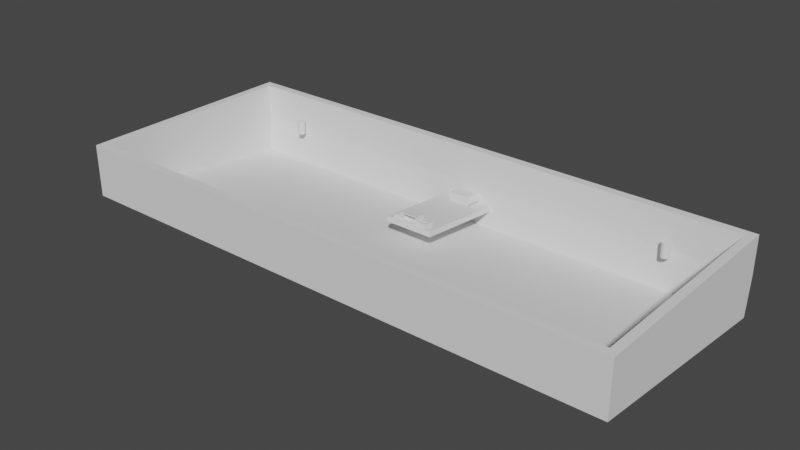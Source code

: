 # Source: keyboard_case3.blend  (saved by Blender 2.91.10; exported with 4.5.12 LTS)
import bpy
from mathutils import Matrix  # noqa: F401  (used for matrix-valued properties, if any)

bpy.ops.wm.read_factory_settings(use_empty=True)
scene = bpy.context.scene
scene.name = 'Scene'

# ---- collections
col_collection_4_001 = bpy.data.collections.new('Collection 4.001'); scene.collection.children.link(col_collection_4_001)

# ---- materials (node trees are filled in below, after node groups)
mat_material_004 = bpy.data.materials.new('Material.004')
mat_material_004.use_transparent_shadow = False
mat_material_004.diffuse_color = (1.0, 0.0, 0.0007542, 1.0)

# ---- material node trees
mat_material_004.use_nodes = True; mat_material_004.node_tree.nodes.clear()
_N = mat_material_004.node_tree.nodes; _L = mat_material_004.node_tree.links
n0 = _N.new('ShaderNodeBsdfPrincipled'); n0.name = 'Principled BSDF'; n0.location = (10, 300)
n0.distribution = 'GGX'
n0.subsurface_method = 'BURLEY'
n0.inputs[3].default_value = 1.45
n0.inputs[27].default_value = (0.0, 0.0, 0.0, 1.0)
n0.inputs[28].default_value = 1.0
n1 = _N.new('ShaderNodeOutputMaterial'); n1.name = 'Material Output'; n1.location = (300, 300)
_L.new(n0.outputs[0], n1.inputs[0])
n1.is_active_output = True

# ---- world
world_world = bpy.data.worlds.new('World'); scene.world = world_world
world_world.use_nodes = True; world_world.node_tree.nodes.clear()
_N = world_world.node_tree.nodes; _L = world_world.node_tree.links
n0 = _N.new('ShaderNodeOutputWorld'); n0.name = 'World Output'; n0.location = (300, 300)
n1 = _N.new('ShaderNodeBackground'); n1.name = 'Background'; n1.location = (10, 300)
n1.inputs[0].default_value = (0.05088, 0.05088, 0.05088, 1.0)
_L.new(n1.outputs[0], n0.inputs[0])
n0.is_active_output = True
world_world.color = (0.05088, 0.05088, 0.05088)
world_world.use_sun_shadow = False
world_world.sun_shadow_jitter_overblur = 0.0

# ---- meshes
me_cube_040 = bpy.data.meshes.new('Cube.040')
me_cube_040.from_pydata([(-97.63, -79.2, 9.94), (97.63, -79.2, 9.94), (-97.63, -4.435, 1.463), (-97.63, -3.0, 15.12), (97.63, -3.0, 15.12), (97.63, -4.435, 1.463), (-100.6, -82.2, 27.64), (-100.6, 0.0, 27.64), (100.6, -82.2, 27.64), (100.6, 0.0, 27.64), (-100.6, -82.2, 8.64), (100.6, -82.2, 8.64), (97.63, -79.2, 27.64), (-97.63, -79.2, 27.64), (-97.63, -3.0, 27.64), (97.63, -3.0, 27.64), (-100.6, -1.437, 0.151), (-100.6, 0.0, 13.82), (100.6, 0.0, 13.82), (100.6, -1.437, 0.151)], [], [(11, 8, 6, 10), (1, 0, 13, 12), (3, 2, 5, 4), (2, 0, 1, 5), (13, 0, 2, 3, 14), (14, 3, 4, 15), (4, 5, 1, 12, 15), (13, 6, 8, 9, 7, 14, 15, 12), (7, 6, 13, 14), (16, 17, 18, 19), (11, 10, 16, 19), (10, 6, 7, 17, 16), (17, 7, 9, 18), (18, 9, 8, 11, 19)])
_uv = me_cube_040.uv_layers.new(name='UVMap')
_uv.uv.foreach_set('vector', [0.6007, 0.75, 0.625, 0.75, 0.625, 1.0, 0.6007, 1.0, 0.6007, 0.75, 0.6007, 1.0, 0.6233, 1.0, 0.6233, 0.75, 0.1746, 0.5, 0.1746, 0.4542, 0.8254, 0.4542, 0.8254, 0.5, 0.1646, 0.7703, 0.1646, 0.5, 0.8354, 0.5, 0.8354, 0.7703, 0.6233, 0.0, 0.6007, 0.0, 0.5898, 0.2453, 0.6073, 0.25, 0.6233, 0.25, 0.6233, 0.25, 0.6073, 0.25, 0.6073, 0.5, 0.6233, 0.5, 0.6073, 0.5, 0.5898, 0.5047, 0.6007, 0.75, 0.6233, 0.75, 0.6233, 0.5, 0.8713, 0.7409, 0.875, 0.75, 0.625, 0.75, 0.625, 0.5, 0.875, 0.5, 0.8713, 0.5091, 0.6287, 0.5091, 0.6287, 0.7409, 0.875, 0.5, 0.875, 0.75, 0.8713, 0.7409, 0.8713, 0.5091, 0.1646, 0.4542, 0.1646, 0.5, 0.8354, 0.5, 0.8354, 0.4542, 0.8354, 0.5, 0.1646, 0.5, 0.1646, 0.7707, 0.8354, 0.7707, 0.6007, 0.0, 0.625, 0.0, 0.625, 0.25, 0.6073, 0.25, 0.5898, 0.2456, 0.6073, 0.25, 0.625, 0.25, 0.625, 0.5, 0.6073, 0.5, 0.6073, 0.5, 0.625, 0.5, 0.625, 0.75, 0.6007, 0.75, 0.5898, 0.5044])
me_cube_040.use_remesh_fix_poles = True
me_cube_040.use_remesh_preserve_attributes = False
me_cube_040.use_mirror_vertex_groups = False
me_cube_040.update()
me_cube_041 = bpy.data.meshes.new('Cube.041')
me_cube_041.from_pydata([(4.55, -1.7, 1.0), (4.55, -1.7, 1.1), (4.55, -3.815e-06, 1.0), (4.55, -3.815e-06, 1.1), (5.55, -1.7, 1.0), (5.55, -1.7, 1.1), (5.55, -3.815e-06, 1.0), (5.55, -3.815e-06, 1.1), (-4.45, -6.3, 2.3), (-3.15, -6.3, 1.0), (-4.386, -6.3, 1.898), (-4.202, -6.3, 1.536), (-3.914, -6.3, 1.248), (-3.552, -6.3, 1.064), (-3.15, -6.3, 4.2), (-4.45, -6.3, 2.9), (-3.552, -6.3, 4.136), (-3.914, -6.3, 3.952), (-4.202, -6.3, 3.664), (-4.386, -6.3, 3.302), (-3.15, 1.0, 1.0), (-4.45, 1.0, 2.3), (-3.552, 1.0, 1.064), (-3.914, 1.0, 1.248), (-4.202, 1.0, 1.536), (-4.386, 1.0, 1.898), (-4.45, 1.0, 2.9), (-3.15, 1.0, 4.2), (-4.386, 1.0, 3.302), (-4.202, 1.0, 3.664), (-3.914, 1.0, 3.952), (-3.552, 1.0, 4.136), (3.15, -6.3, 1.0), (4.45, -6.3, 2.3), (3.552, -6.3, 1.064), (3.914, -6.3, 1.248), (4.202, -6.3, 1.536), (4.386, -6.3, 1.898), (4.45, -6.3, 2.9), (3.15, -6.3, 4.2), (4.386, -6.3, 3.302), (4.202, -6.3, 3.664), (3.914, -6.3, 3.952), (3.552, -6.3, 4.136), (4.45, 1.0, 2.3), (3.15, 1.0, 1.0), (4.386, 1.0, 1.898), (4.202, 1.0, 1.536), (3.914, 1.0, 1.248), (3.552, 1.0, 1.064), (3.15, 1.0, 4.2), (4.45, 1.0, 2.9), (3.552, 1.0, 4.136), (3.914, 1.0, 3.952), (4.202, 1.0, 3.664), (4.386, 1.0, 3.302), (-4.251, -5.591, 2.316), (-3.134, -5.591, 1.199), (-4.196, -5.591, 1.96), (-4.04, -5.591, 1.653), (-3.797, -5.591, 1.41), (-3.49, -5.591, 1.254), (-3.134, -5.591, 4.001), (-4.251, -5.591, 2.884), (-3.49, -5.591, 3.946), (-3.797, -5.591, 3.79), (-4.04, -5.591, 3.547), (-4.196, -5.591, 3.24), (-3.134, 1.0, 1.199), (-4.251, 1.0, 2.316), (-3.49, 1.0, 1.254), (-3.797, 1.0, 1.41), (-4.04, 1.0, 1.653), (-4.196, 1.0, 1.96), (-4.251, 1.0, 2.884), (-3.134, 1.0, 4.001), (-4.196, 1.0, 3.24), (-4.04, 1.0, 3.547), (-3.797, 1.0, 3.79), (-3.49, 1.0, 3.946), (3.134, -5.591, 1.199), (4.251, -5.591, 2.316), (3.49, -5.591, 1.254), (3.797, -5.591, 1.41), (4.04, -5.591, 1.653), (4.196, -5.591, 1.96), (4.251, -5.591, 2.884), (3.134, -5.591, 4.001), (4.196, -5.591, 3.24), (4.04, -5.591, 3.547), (3.797, -5.591, 3.79), (3.49, -5.591, 3.946), (4.251, 1.0, 2.316), (3.134, 1.0, 1.199), (4.196, 1.0, 1.96), (4.04, 1.0, 1.653), (3.797, 1.0, 1.41), (3.49, 1.0, 1.254), (3.134, 1.0, 4.001), (4.251, 1.0, 2.884), (3.49, 1.0, 3.946), (3.797, 1.0, 3.79), (4.04, 1.0, 3.547), (4.196, 1.0, 3.24), (-4.251, -5.591, 2.316), (-3.134, -5.591, 1.199), (-4.196, -5.591, 1.96), (-4.04, -5.591, 1.653), (-3.797, -5.591, 1.41), (-3.49, -5.591, 1.254), (-3.134, -5.591, 4.001), (-4.251, -5.591, 2.884), (-3.49, -5.591, 3.946), (-3.797, -5.591, 3.79), (-4.04, -5.591, 3.547), (-4.196, -5.591, 3.24), (3.134, -5.591, 1.199), (4.251, -5.591, 2.316), (3.49, -5.591, 1.254), (3.797, -5.591, 1.41), (4.04, -5.591, 1.653), (4.196, -5.591, 1.96), (4.251, -5.591, 2.884), (3.134, -5.591, 4.001), (4.196, -5.591, 3.24), (4.04, -5.591, 3.547), (3.797, -5.591, 3.79), (3.49, -5.591, 3.946), (2.554, -5.591, 3.058), (-2.554, -5.591, 3.058), (3.463, -5.591, 2.507), (3.463, -5.591, 2.693), (-3.463, -5.591, 2.507), (-3.463, -5.591, 2.693), (2.554, -5.591, 2.142), (-2.554, -5.591, 2.142), (3.419, -5.591, 2.809), (3.291, -5.591, 2.91), (3.093, -5.591, 2.989), (2.843, -5.591, 3.04), (3.419, -5.591, 2.391), (3.291, -5.591, 2.29), (3.093, -5.591, 2.211), (2.843, -5.591, 2.16), (-3.419, -5.591, 2.809), (-3.291, -5.591, 2.91), (-3.093, -5.591, 2.989), (-2.843, -5.591, 3.04), (-3.419, -5.591, 2.391), (-3.291, -5.591, 2.29), (-3.093, -5.591, 2.211), (-2.843, -5.591, 2.16), (2.554, 0.5248, 3.058), (-2.554, 0.5248, 3.058), (3.463, 0.5248, 2.507), (3.463, 0.5248, 2.693), (-3.463, 0.5248, 2.507), (-3.463, 0.5248, 2.693), (2.554, 0.5248, 2.142), (-2.554, 0.5248, 2.142), (3.419, 0.5248, 2.809), (3.291, 0.5248, 2.91), (3.093, 0.5248, 2.989), (2.843, 0.5248, 3.04), (3.419, 0.5248, 2.391), (3.291, 0.5248, 2.29), (3.093, 0.5248, 2.211), (2.843, 0.5248, 2.16), (-3.419, 0.5248, 2.809), (-3.291, 0.5248, 2.91), (-3.093, 0.5248, 2.989), (-2.843, 0.5248, 3.04), (-3.419, 0.5248, 2.391), (-3.291, 0.5248, 2.29), (-3.093, 0.5248, 2.211), (-2.843, 0.5248, 2.16), (8.9, -33.4, -1.0), (-8.9, -33.4, -1.0), (8.9, -33.4, 1.0), (8.9, -1.907e-06, -1.0), (-8.9, -1.907e-06, -1.0), (8.9, -1.907e-06, 1.0), (-8.9, -1.907e-06, 1.0), (-8.9, -33.4, 1.0), (-2.95, -33.4, 1.0), (-2.95, -29.2, 1.0), (-2.95, -33.4, 4.0), (2.95, -33.4, 1.0), (-2.65, -33.4, 1.3), (-2.65, -33.4, 3.7), (2.65, -33.4, 1.3), (-2.65, -31.7, 1.3), (-2.65, -31.7, 3.7), (2.65, -31.7, 1.3), (2.65, -31.7, 3.7), (2.65, -33.4, 3.7), (2.95, -33.4, 4.0), (2.95, -29.2, 4.0), (-2.95, -29.2, 4.0), (2.95, -29.2, 1.0), (4.75, -30.2, 2.75), (4.916, -30.22, 2.75), (4.584, -30.22, 2.75), (4.75, -30.2, 2.5), (4.916, -30.22, 2.5), (4.584, -30.22, 2.5), (4.425, -30.26, 2.5), (4.425, -30.26, 2.75), (4.278, -30.34, 2.5), (4.278, -30.34, 2.75), (4.149, -30.45, 2.5), (4.149, -30.45, 2.75), (4.043, -30.58, 2.5), (3.05, -29.2, 2.5), (3.05, -32.9, 2.5), (3.05, -29.2, 1.0), (6.45, -29.2, 2.5), (6.45, -29.2, 1.0), (6.45, -32.9, 2.5), (5.351, -30.45, 2.5), (5.351, -30.45, 2.75), (5.222, -30.34, 2.5), (5.457, -30.58, 2.5), (5.457, -30.58, 2.75), (5.535, -30.72, 2.5), (5.535, -30.72, 2.75), (5.584, -30.88, 2.5), (5.584, -30.88, 2.75), (5.6, -31.05, 2.5), (5.6, -31.05, 2.75), (5.584, -31.22, 2.5), (5.584, -31.22, 2.75), (5.535, -31.38, 2.5), (5.535, -31.38, 2.75), (5.457, -31.52, 2.5), (5.457, -31.52, 2.75), (5.351, -31.65, 2.5), (5.351, -31.65, 2.75), (5.222, -31.76, 2.5), (5.222, -31.76, 2.75), (5.075, -31.84, 2.5), (5.075, -31.84, 2.75), (4.916, -31.88, 2.5), (4.916, -31.88, 2.75), (4.75, -31.9, 2.5), (4.75, -31.9, 2.75), (4.584, -31.88, 2.5), (4.584, -31.88, 2.75), (4.425, -31.84, 2.5), (4.425, -31.84, 2.75), (4.278, -31.76, 2.5), (4.278, -31.76, 2.75), (4.149, -31.65, 2.5), (4.149, -31.65, 2.75), (4.043, -31.52, 2.5), (4.043, -31.52, 2.75), (3.965, -31.38, 2.5), (3.965, -31.38, 2.75), (3.916, -31.22, 2.5), (3.916, -31.22, 2.75), (3.9, -31.05, 2.5), (3.9, -31.05, 2.75), (3.916, -30.88, 2.5), (3.916, -30.88, 2.75), (3.965, -30.72, 2.5), (3.965, -30.72, 2.75), (4.043, -30.58, 2.75), (5.222, -30.34, 2.75), (5.075, -30.26, 2.5), (5.075, -30.26, 2.75), (6.45, -32.9, 1.0), (3.05, -32.9, 1.0), (-4.75, -30.2, 2.75), (-4.916, -30.22, 2.75), (-4.584, -30.22, 2.75), (-4.75, -30.2, 2.5), (-4.916, -30.22, 2.5), (-4.584, -30.22, 2.5), (-4.425, -30.26, 2.5), (-4.425, -30.26, 2.75), (-4.278, -30.34, 2.5), (-4.278, -30.34, 2.75), (-4.149, -30.45, 2.5), (-4.149, -30.45, 2.75), (-4.043, -30.58, 2.5), (-3.05, -29.2, 2.5), (-3.05, -32.9, 2.5), (-3.05, -29.2, 1.0), (-6.45, -29.2, 2.5), (-6.45, -29.2, 1.0), (-6.45, -32.9, 2.5), (-5.351, -30.45, 2.5), (-5.351, -30.45, 2.75), (-5.222, -30.34, 2.5), (-5.457, -30.58, 2.5), (-5.457, -30.58, 2.75), (-5.535, -30.72, 2.5), (-5.535, -30.72, 2.75), (-5.584, -30.88, 2.5), (-5.584, -30.88, 2.75), (-5.6, -31.05, 2.5), (-5.6, -31.05, 2.75), (-5.584, -31.22, 2.5), (-5.584, -31.22, 2.75), (-5.535, -31.38, 2.5), (-5.535, -31.38, 2.75), (-5.457, -31.52, 2.5), (-5.457, -31.52, 2.75), (-5.351, -31.65, 2.5), (-5.351, -31.65, 2.75), (-5.222, -31.76, 2.5), (-5.222, -31.76, 2.75), (-5.075, -31.84, 2.5), (-5.075, -31.84, 2.75), (-4.916, -31.88, 2.5), (-4.916, -31.88, 2.75), (-4.75, -31.9, 2.5), (-4.75, -31.9, 2.75), (-4.584, -31.88, 2.5), (-4.584, -31.88, 2.75), (-4.425, -31.84, 2.5), (-4.425, -31.84, 2.75), (-4.278, -31.76, 2.5), (-4.278, -31.76, 2.75), (-4.149, -31.65, 2.5), (-4.149, -31.65, 2.75), (-4.043, -31.52, 2.5), (-4.043, -31.52, 2.75), (-3.965, -31.38, 2.5), (-3.965, -31.38, 2.75), (-3.916, -31.22, 2.5), (-3.916, -31.22, 2.75), (-3.9, -31.05, 2.5), (-3.9, -31.05, 2.75), (-3.916, -30.88, 2.5), (-3.916, -30.88, 2.75), (-3.965, -30.72, 2.5), (-3.965, -30.72, 2.75), (-4.043, -30.58, 2.75), (-5.222, -30.34, 2.75), (-5.075, -30.26, 2.5), (-5.075, -30.26, 2.75), (-6.45, -32.9, 1.0), (-3.05, -32.9, 1.0)], [], [(0, 1, 3, 2), (2, 3, 7, 6), (6, 7, 5, 4), (4, 5, 1, 0), (2, 6, 4, 0), (7, 3, 1, 5), (44, 51, 38, 33), (50, 27, 14, 39), (8, 15, 26, 21), (20, 9, 13, 22), (22, 13, 12, 23), (23, 12, 11, 24), (24, 11, 10, 25), (25, 10, 8, 21), (14, 27, 31, 16), (16, 31, 30, 17), (17, 30, 29, 18), (18, 29, 28, 19), (19, 28, 26, 15), (32, 45, 49, 34), (34, 49, 48, 35), (35, 48, 47, 36), (36, 47, 46, 37), (37, 46, 44, 33), (50, 39, 43, 52), (52, 43, 42, 53), (53, 42, 41, 54), (54, 41, 40, 55), (55, 40, 38, 51), (20, 45, 32, 9), (92, 81, 86, 99), (98, 87, 62, 75), (56, 69, 74, 63), (68, 70, 61, 57), (70, 71, 60, 61), (71, 72, 59, 60), (72, 73, 58, 59), (73, 69, 56, 58), (62, 64, 79, 75), (64, 65, 78, 79), (65, 66, 77, 78), (66, 67, 76, 77), (67, 63, 74, 76), (80, 82, 97, 93), (82, 83, 96, 97), (83, 84, 95, 96), (84, 85, 94, 95), (85, 81, 92, 94), (98, 100, 91, 87), (100, 101, 90, 91), (101, 102, 89, 90), (102, 103, 88, 89), (103, 99, 86, 88), (68, 57, 80, 93), (20, 22, 70, 68), (22, 23, 71, 70), (23, 24, 72, 71), (24, 25, 73, 72), (25, 21, 69, 73), (31, 27, 75, 79), (30, 31, 79, 78), (29, 30, 78, 77), (28, 29, 77, 76), (26, 28, 76, 74), (49, 45, 93, 97), (48, 49, 97, 96), (47, 48, 96, 95), (46, 47, 95, 94), (44, 46, 94, 92), (50, 52, 100, 98), (52, 53, 101, 100), (53, 54, 102, 101), (54, 55, 103, 102), (55, 51, 99, 103), (45, 20, 68, 93), (57, 61, 60, 59, 58, 56, 63, 67, 66, 65, 64, 62, 87, 91, 90, 89, 88, 86, 81, 85, 84, 83, 82, 80), (21, 26, 74, 69), (105, 116, 118, 119, 120, 121, 117, 122, 124, 125, 126, 127, 123, 110, 112, 113, 114, 115, 111, 104, 106, 107, 108, 109), (9, 32, 34, 35, 36, 37, 33, 38, 40, 41, 42, 43, 39, 14, 16, 17, 18, 19, 15, 8, 10, 11, 12, 13), (27, 50, 98, 75), (51, 44, 92, 99), (141, 142, 166, 165), (127, 126, 138, 139), (110, 123, 128, 129), (112, 110, 129, 147), (123, 127, 139, 128), (122, 117, 130, 131), (106, 104, 132, 148), (117, 121, 140, 130), (119, 118, 143, 142), (104, 111, 133, 132), (107, 106, 148, 149), (121, 120, 141, 140), (118, 116, 134, 143), (116, 105, 135, 134), (108, 107, 149, 150), (120, 119, 142, 141), (111, 115, 144, 133), (124, 122, 131, 136), (109, 108, 150, 151), (115, 114, 145, 144), (125, 124, 136, 137), (105, 109, 151, 135), (114, 113, 146, 145), (126, 125, 137, 138), (113, 112, 147, 146), (159, 175, 174, 173, 172, 156, 157, 168, 169, 170, 171, 153, 152, 163, 162, 161, 160, 155, 154, 164, 165, 166, 167, 158), (136, 131, 155, 160), (148, 132, 156, 172), (142, 143, 167, 166), (137, 136, 160, 161), (149, 148, 172, 173), (143, 134, 158, 167), (138, 137, 161, 162), (150, 149, 173, 174), (133, 144, 168, 157), (139, 138, 162, 163), (151, 150, 174, 175), (129, 128, 152, 153), (144, 145, 169, 168), (128, 139, 163, 152), (135, 151, 175, 159), (131, 130, 154, 155), (145, 146, 170, 169), (130, 140, 164, 154), (132, 133, 157, 156), (146, 147, 171, 170), (140, 141, 165, 164), (134, 135, 159, 158), (147, 129, 153, 171), (177, 180, 179, 176), (176, 178, 183, 177), (179, 181, 178, 176), (180, 182, 181, 179), (182, 183, 178, 181), (177, 183, 182, 180), (185, 199, 187, 184), (184, 186, 198, 185), (186, 184, 188, 189), (184, 187, 190, 188), (189, 188, 191, 192), (188, 190, 193, 191), (193, 194, 192, 191), (190, 195, 194, 193), (195, 189, 192, 194), (187, 196, 195, 190), (196, 186, 189, 195), (197, 198, 186, 196), (199, 197, 196, 187), (185, 198, 197, 199), (203, 200, 201, 204), (201, 200, 202, 207, 209, 211, 266, 265, 263, 261, 259, 257, 255, 253, 251, 249, 247, 245, 243, 241, 239, 237, 235, 233, 231, 229, 227, 225, 223, 220, 267, 269), (205, 202, 200, 203), (219, 216, 213, 210, 208, 206, 205, 203, 204, 268, 221), (206, 207, 202, 205), (208, 209, 207, 206), (211, 209, 208, 210), (212, 266, 211, 210), (213, 214, 218, 216, 219, 222, 224, 226, 228, 230, 232, 234, 236, 238, 240, 242, 244, 246, 248, 250, 252, 254, 256, 258, 260, 262, 264, 212, 210), (271, 214, 213, 215), (215, 213, 216, 217), (217, 216, 218, 270), (219, 220, 223, 222), (221, 267, 220, 219), (222, 223, 225, 224), (224, 225, 227, 226), (226, 227, 229, 228), (228, 229, 231, 230), (230, 231, 233, 232), (232, 233, 235, 234), (234, 235, 237, 236), (236, 237, 239, 238), (238, 239, 241, 240), (240, 241, 243, 242), (242, 243, 245, 244), (244, 245, 247, 246), (246, 247, 249, 248), (248, 249, 251, 250), (250, 251, 253, 252), (252, 253, 255, 254), (254, 255, 257, 256), (256, 257, 259, 258), (258, 259, 261, 260), (260, 261, 263, 262), (262, 263, 265, 264), (264, 265, 266, 212), (268, 269, 267, 221), (204, 201, 269, 268), (270, 218, 214, 271), (215, 217, 270, 271), (275, 276, 273, 272), (273, 341, 339, 292, 295, 297, 299, 301, 303, 305, 307, 309, 311, 313, 315, 317, 319, 321, 323, 325, 327, 329, 331, 333, 335, 337, 338, 283, 281, 279, 274, 272), (277, 275, 272, 274), (291, 293, 340, 276, 275, 277, 278, 280, 282, 285, 288), (278, 277, 274, 279), (280, 278, 279, 281), (283, 282, 280, 281), (284, 282, 283, 338), (285, 282, 284, 336, 334, 332, 330, 328, 326, 324, 322, 320, 318, 316, 314, 312, 310, 308, 306, 304, 302, 300, 298, 296, 294, 291, 288, 290, 286), (343, 287, 285, 286), (287, 289, 288, 285), (289, 342, 290, 288), (291, 294, 295, 292), (293, 291, 292, 339), (294, 296, 297, 295), (296, 298, 299, 297), (298, 300, 301, 299), (300, 302, 303, 301), (302, 304, 305, 303), (304, 306, 307, 305), (306, 308, 309, 307), (308, 310, 311, 309), (310, 312, 313, 311), (312, 314, 315, 313), (314, 316, 317, 315), (316, 318, 319, 317), (318, 320, 321, 319), (320, 322, 323, 321), (322, 324, 325, 323), (324, 326, 327, 325), (326, 328, 329, 327), (328, 330, 331, 329), (330, 332, 333, 331), (332, 334, 335, 333), (334, 336, 337, 335), (336, 284, 338, 337), (340, 293, 339, 341), (276, 340, 341, 273), (342, 343, 286, 290), (287, 343, 342, 289)])
_uv = me_cube_041.uv_layers.new(name='UVMap')
_uv.uv.foreach_set('vector', [0.375, 0.0, 0.625, 0.0, 0.625, 0.25, 0.375, 0.25, 0.375, 0.25, 0.625, 0.25, 0.625, 0.5, 0.375, 0.5, 0.375, 0.5, 0.625, 0.5, 0.625, 0.75, 0.375, 0.75, 0.375, 0.75, 0.625, 0.75, 0.625, 1.0, 0.375, 1.0, 0.125, 0.5, 0.375, 0.5, 0.375, 0.75, 0.125, 0.75, 0.625, 0.5, 0.875, 0.5, 0.875, 0.75, 0.625, 0.75, 0.4766, 0.5, 0.5234, 0.5, 0.5234, 0.75, 0.4766, 0.75, 0.6615, 0.5, 0.8385, 0.5, 0.8385, 0.75, 0.6615, 0.75, 0.4766, 0.0, 0.5234, 0.0, 0.5234, 0.25, 0.4766, 0.25, 0.1615, 0.5, 0.1615, 0.75, 0.1502, 0.75, 0.1502, 0.5, 0.1502, 0.5, 0.1502, 0.75, 0.1401, 0.75, 0.1401, 0.5, 0.1401, 0.5, 0.1401, 0.75, 0.125, 0.75, 0.125, 0.5, 0.4169, 0.25, 0.4169, 0.0, 0.4452, 0.0, 0.4452, 0.25, 0.4452, 0.25, 0.4452, 0.0, 0.4766, 0.0, 0.4766, 0.25, 0.8385, 0.75, 0.8385, 0.5, 0.8498, 0.5, 0.8498, 0.75, 0.8498, 0.75, 0.8498, 0.5, 0.8599, 0.5, 0.8599, 0.75, 0.625, 0.0, 0.625, 0.25, 0.5831, 0.25, 0.5831, 0.0, 0.5831, 0.0, 0.5831, 0.25, 0.5548, 0.25, 0.5548, 0.0, 0.5548, 0.0, 0.5548, 0.25, 0.5234, 0.25, 0.5234, 0.0, 0.3385, 0.75, 0.3385, 0.5, 0.3598, 0.4916, 0.3598, 0.7584, 0.3598, 0.7584, 0.3598, 0.4916, 0.3714, 0.495, 0.3714, 0.755, 0.3714, 0.755, 0.3714, 0.495, 0.4169, 0.4977, 0.4169, 0.7523, 0.4169, 0.7523, 0.4169, 0.4977, 0.4452, 0.4994, 0.4452, 0.7506, 0.4452, 0.7506, 0.4452, 0.4994, 0.4766, 0.5, 0.4766, 0.75, 0.6615, 0.5, 0.6615, 0.75, 0.6402, 0.7584, 0.6402, 0.4916, 0.6402, 0.4916, 0.6402, 0.7584, 0.6286, 0.755, 0.6286, 0.495, 0.6286, 0.495, 0.6286, 0.755, 0.5831, 0.7523, 0.5831, 0.4977, 0.5831, 0.4977, 0.5831, 0.7523, 0.5548, 0.7506, 0.5548, 0.4994, 0.5548, 0.4994, 0.5548, 0.7506, 0.5234, 0.75, 0.5234, 0.5, 0.1615, 0.5, 0.3385, 0.5, 0.3385, 0.75, 0.1615, 0.75, 0.4766, 0.5, 0.4766, 0.75, 0.5234, 0.75, 0.5234, 0.5, 0.6615, 0.5, 0.6615, 0.75, 0.8385, 0.75, 0.8385, 0.5, 0.4766, 0.0, 0.4766, 0.25, 0.5234, 0.25, 0.5234, 0.0, 0.1615, 0.5, 0.1502, 0.5, 0.1502, 0.75, 0.1615, 0.75, 0.1502, 0.5, 0.1401, 0.5, 0.1401, 0.75, 0.1502, 0.75, 0.1401, 0.5, 0.125, 0.5, 0.125, 0.75, 0.1401, 0.75, 0.4169, 0.25, 0.4452, 0.25, 0.4452, 0.0, 0.4169, 0.0, 0.4452, 0.25, 0.4766, 0.25, 0.4766, 0.0, 0.4452, 0.0, 0.8385, 0.75, 0.8498, 0.75, 0.8498, 0.5, 0.8385, 0.5, 0.8498, 0.75, 0.8599, 0.75, 0.8599, 0.5, 0.8498, 0.5, 0.625, 0.0, 0.5831, 0.0, 0.5831, 0.25, 0.625, 0.25, 0.5831, 0.0, 0.5548, 0.0, 0.5548, 0.25, 0.5831, 0.25, 0.5548, 0.0, 0.5234, 0.0, 0.5234, 0.25, 0.5548, 0.25, 0.3385, 0.75, 0.3598, 0.7584, 0.3598, 0.4916, 0.3385, 0.5, 0.3598, 0.7584, 0.3714, 0.755, 0.3714, 0.495, 0.3598, 0.4916, 0.3714, 0.755, 0.4169, 0.7523, 0.4169, 0.4977, 0.3714, 0.495, 0.4169, 0.7523, 0.4452, 0.7506, 0.4452, 0.4994, 0.4169, 0.4977, 0.4452, 0.7506, 0.4766, 0.75, 0.4766, 0.5, 0.4452, 0.4994, 0.6615, 0.5, 0.6402, 0.4916, 0.6402, 0.7584, 0.6615, 0.75, 0.6402, 0.4916, 0.6286, 0.495, 0.6286, 0.755, 0.6402, 0.7584, 0.6286, 0.495, 0.5831, 0.4977, 0.5831, 0.7523, 0.6286, 0.755, 0.5831, 0.4977, 0.5548, 0.4994, 0.5548, 0.7506, 0.5831, 0.7523, 0.5548, 0.4994, 0.5234, 0.5, 0.5234, 0.75, 0.5548, 0.7506, 0.1615, 0.5, 0.1615, 0.75, 0.3385, 0.75, 0.3385, 0.5, 0.1615, 0.5, 0.1502, 0.5, 0.1502, 0.5, 0.1615, 0.5, 0.1502, 0.5, 0.1401, 0.5, 0.1401, 0.5, 0.1502, 0.5, 0.1401, 0.5, 0.125, 0.5, 0.125, 0.5, 0.1401, 0.5, 0.4169, 0.25, 0.4452, 0.25, 0.4452, 0.25, 0.4169, 0.25, 0.4452, 0.25, 0.4766, 0.25, 0.4766, 0.25, 0.4452, 0.25, 0.8498, 0.5, 0.8385, 0.5, 0.8385, 0.5, 0.8498, 0.5, 0.8599, 0.5, 0.8498, 0.5, 0.8498, 0.5, 0.8599, 0.5, 0.5831, 0.25, 0.625, 0.25, 0.625, 0.25, 0.5831, 0.25, 0.5548, 0.25, 0.5831, 0.25, 0.5831, 0.25, 0.5548, 0.25, 0.5234, 0.25, 0.5548, 0.25, 0.5548, 0.25, 0.5234, 0.25, 0.3598, 0.4916, 0.3385, 0.5, 0.3385, 0.5, 0.3598, 0.4916, 0.3714, 0.495, 0.3598, 0.4916, 0.3598, 0.4916, 0.3714, 0.495, 0.4169, 0.4977, 0.3714, 0.495, 0.3714, 0.495, 0.4169, 0.4977, 0.4452, 0.4994, 0.4169, 0.4977, 0.4169, 0.4977, 0.4452, 0.4994, 0.4766, 0.5, 0.4452, 0.4994, 0.4452, 0.4994, 0.4766, 0.5, 0.6615, 0.5, 0.6402, 0.4916, 0.6402, 0.4916, 0.6615, 0.5, 0.6402, 0.4916, 0.6286, 0.495, 0.6286, 0.495, 0.6402, 0.4916, 0.6286, 0.495, 0.5831, 0.4977, 0.5831, 0.4977, 0.6286, 0.495, 0.5831, 0.4977, 0.5548, 0.4994, 0.5548, 0.4994, 0.5831, 0.4977, 0.5548, 0.4994, 0.5234, 0.5, 0.5234, 0.5, 0.5548, 0.4994, 0.3385, 0.5, 0.1615, 0.5, 0.1615, 0.5, 0.3385, 0.5, 0.1615, 0.75, 0.1502, 0.75, 0.1401, 0.75, 0.4169, 0.0, 0.4452, 0.0, 0.4766, 0.0, 0.5234, 0.0, 0.5548, 0.0, 0.5831, 0.0, 0.8599, 0.75, 0.8498, 0.75, 0.8385, 0.75, 0.6615, 0.75, 0.6402, 0.7584, 0.6286, 0.755, 0.5831, 0.7523, 0.5548, 0.7506, 0.5234, 0.75, 0.4766, 0.75, 0.4452, 0.7506, 0.4169, 0.7523, 0.3714, 0.755, 0.3598, 0.7584, 0.3385, 0.75, 0.4766, 0.25, 0.5234, 0.25, 0.5234, 0.25, 0.4766, 0.25, 0.1615, 0.75, 0.3385, 0.75, 0.3598, 0.7584, 0.3714, 0.755, 0.4169, 0.7523, 0.4452, 0.7506, 0.4766, 0.75, 0.5234, 0.75, 0.5548, 0.7506, 0.5831, 0.7523, 0.6286, 0.755, 0.6402, 0.7584, 0.6615, 0.75, 0.8385, 0.75, 0.8498, 0.75, 0.8599, 0.75, 0.5831, 0.0, 0.5548, 0.0, 0.5234, 0.0, 0.4766, 0.0, 0.4452, 0.0, 0.4169, 0.0, 0.1401, 0.75, 0.1502, 0.75, 0.1615, 0.75, 0.3385, 0.75, 0.3598, 0.7584, 0.3714, 0.755, 0.4169, 0.7523, 0.4452, 0.7506, 0.4766, 0.75, 0.5234, 0.75, 0.5548, 0.7506, 0.5831, 0.7523, 0.6286, 0.755, 0.6402, 0.7584, 0.6615, 0.75, 0.8385, 0.75, 0.8498, 0.75, 0.8599, 0.75, 0.5831, 0.0, 0.5548, 0.0, 0.5234, 0.0, 0.4766, 0.0, 0.4452, 0.0, 0.4169, 0.0, 0.1401, 0.75, 0.1502, 0.75, 0.8385, 0.5, 0.6615, 0.5, 0.6615, 0.5, 0.8385, 0.5, 0.5234, 0.5, 0.4766, 0.5, 0.4766, 0.5, 0.5234, 0.5, 0.4169, 0.7523, 0.3714, 0.755, 0.3714, 0.755, 0.4169, 0.7523, 0.6402, 0.7584, 0.6286, 0.755, 0.6286, 0.755, 0.6402, 0.7584, 0.8385, 0.75, 0.6615, 0.75, 0.6615, 0.75, 0.8385, 0.75, 0.8498, 0.75, 0.8385, 0.75, 0.8385, 0.75, 0.8498, 0.75, 0.6615, 0.75, 0.6402, 0.7584, 0.6402, 0.7584, 0.6615, 0.75, 0.5234, 0.75, 0.4766, 0.75, 0.4766, 0.75, 0.5234, 0.75, 0.4452, 0.0, 0.4766, 0.0, 0.4766, 0.0, 0.4452, 0.0, 0.4766, 0.75, 0.4452, 0.7506, 0.4452, 0.7506, 0.4766, 0.75, 0.3714, 0.755, 0.3598, 0.7584, 0.3598, 0.7584, 0.3714, 0.755, 0.4766, 0.0, 0.5234, 0.0, 0.5234, 0.0, 0.4766, 0.0, 0.4169, 0.0, 0.4452, 0.0, 0.4452, 0.0, 0.4169, 0.0, 0.4452, 0.7506, 0.4169, 0.7523, 0.4169, 0.7523, 0.4452, 0.7506, 0.3598, 0.7584, 0.3385, 0.75, 0.3385, 0.75, 0.3598, 0.7584, 0.3385, 0.75, 0.1615, 0.75, 0.1615, 0.75, 0.3385, 0.75, 0.1401, 0.75, 0.4169, 0.0, 0.4169, 0.0, 0.1401, 0.75, 0.4169, 0.7523, 0.3714, 0.755, 0.3714, 0.755, 0.4169, 0.7523, 0.5234, 0.0, 0.5548, 0.0, 0.5548, 0.0, 0.5234, 0.0, 0.5548, 0.7506, 0.5234, 0.75, 0.5234, 0.75, 0.5548, 0.7506, 0.1502, 0.75, 0.1401, 0.75, 0.1401, 0.75, 0.1502, 0.75, 0.5548, 0.0, 0.5831, 0.0, 0.5831, 0.0, 0.5548, 0.0, 0.5831, 0.7523, 0.5548, 0.7506, 0.5548, 0.7506, 0.5831, 0.7523, 0.1615, 0.75, 0.1502, 0.75, 0.1502, 0.75, 0.1615, 0.75, 0.5831, 0.0, 0.8599, 0.75, 0.8599, 0.75, 0.5831, 0.0, 0.6286, 0.755, 0.5831, 0.7523, 0.5831, 0.7523, 0.6286, 0.755, 0.8599, 0.75, 0.8498, 0.75, 0.8498, 0.75, 0.8599, 0.75, 0.1615, 0.75, 0.1502, 0.75, 0.1401, 0.75, 0.4169, 0.0, 0.4452, 0.0, 0.4766, 0.0, 0.5234, 0.0, 0.5548, 0.0, 0.5831, 0.0, 0.8599, 0.75, 0.8498, 0.75, 0.8385, 0.75, 0.6615, 0.75, 0.6402, 0.7584, 0.6286, 0.755, 0.5831, 0.7523, 0.5548, 0.7506, 0.5234, 0.75, 0.4766, 0.75, 0.4452, 0.7506, 0.4169, 0.7523, 0.3714, 0.755, 0.3598, 0.7584, 0.3385, 0.75, 0.5548, 0.7506, 0.5234, 0.75, 0.5234, 0.75, 0.5548, 0.7506, 0.4452, 0.0, 0.4766, 0.0, 0.4766, 0.0, 0.4452, 0.0, 0.3714, 0.755, 0.3598, 0.7584, 0.3598, 0.7584, 0.3714, 0.755, 0.5831, 0.7523, 0.5548, 0.7506, 0.5548, 0.7506, 0.5831, 0.7523, 0.4169, 0.0, 0.4452, 0.0, 0.4452, 0.0, 0.4169, 0.0, 0.3598, 0.7584, 0.3385, 0.75, 0.3385, 0.75, 0.3598, 0.7584, 0.6286, 0.755, 0.5831, 0.7523, 0.5831, 0.7523, 0.6286, 0.755, 0.1401, 0.75, 0.4169, 0.0, 0.4169, 0.0, 0.1401, 0.75, 0.5234, 0.0, 0.5548, 0.0, 0.5548, 0.0, 0.5234, 0.0, 0.6402, 0.7584, 0.6286, 0.755, 0.6286, 0.755, 0.6402, 0.7584, 0.1502, 0.75, 0.1401, 0.75, 0.1401, 0.75, 0.1502, 0.75, 0.8385, 0.75, 0.6615, 0.75, 0.6615, 0.75, 0.8385, 0.75, 0.5548, 0.0, 0.5831, 0.0, 0.5831, 0.0, 0.5548, 0.0, 0.6615, 0.75, 0.6402, 0.7584, 0.6402, 0.7584, 0.6615, 0.75, 0.1615, 0.75, 0.1502, 0.75, 0.1502, 0.75, 0.1615, 0.75, 0.5234, 0.75, 0.4766, 0.75, 0.4766, 0.75, 0.5234, 0.75, 0.5831, 0.0, 0.8599, 0.75, 0.8599, 0.75, 0.5831, 0.0, 0.4766, 0.75, 0.4452, 0.7506, 0.4452, 0.7506, 0.4766, 0.75, 0.4766, 0.0, 0.5234, 0.0, 0.5234, 0.0, 0.4766, 0.0, 0.8599, 0.75, 0.8498, 0.75, 0.8498, 0.75, 0.8599, 0.75, 0.4452, 0.7506, 0.4169, 0.7523, 0.4169, 0.7523, 0.4452, 0.7506, 0.3385, 0.75, 0.1615, 0.75, 0.1615, 0.75, 0.3385, 0.75, 0.8498, 0.75, 0.8385, 0.75, 0.8385, 0.75, 0.8498, 0.75, 0.125, 0.5, 0.375, 0.5, 0.375, 0.75, 0.125, 0.75, 0.375, 0.0, 0.625, 0.0, 0.625, 0.25, 0.375, 0.25, 0.375, 0.75, 0.625, 0.75, 0.625, 1.0, 0.375, 1.0, 0.375, 0.5, 0.625, 0.5, 0.625, 0.75, 0.375, 0.75, 0.625, 0.5, 0.875, 0.5, 0.875, 0.75, 0.625, 0.75, 0.375, 0.25, 0.625, 0.25, 0.625, 0.5, 0.375, 0.5, 0.125, 0.5, 0.375, 0.5, 0.375, 0.75, 0.125, 0.75, 0.375, 0.0, 0.625, 0.0, 0.625, 0.25, 0.375, 0.25, 0.625, 0.0, 0.375, 0.0, 0.375, 0.0, 0.625, 0.0, 0.125, 0.75, 0.375, 0.75, 0.375, 0.75, 0.125, 0.75, 0.625, 0.0, 0.375, 0.0, 0.375, 0.0, 0.625, 0.0, 0.125, 0.75, 0.375, 0.75, 0.375, 0.75, 0.125, 0.75, 0.375, 0.75, 0.625, 0.75, 0.625, 1.0, 0.375, 1.0, 0.375, 0.75, 0.625, 0.75, 0.625, 0.75, 0.375, 0.75, 0.625, 0.75, 0.875, 0.75, 0.875, 0.75, 0.625, 0.75, 0.375, 0.75, 0.625, 0.75, 0.625, 0.75, 0.375, 0.75, 0.625, 0.75, 0.875, 0.75, 0.875, 0.75, 0.625, 0.75, 0.625, 0.5, 0.875, 0.5, 0.875, 0.75, 0.625, 0.75, 0.375, 0.5, 0.625, 0.5, 0.625, 0.75, 0.375, 0.75, 0.375, 0.25, 0.625, 0.25, 0.625, 0.5, 0.375, 0.5, 1.0, 0.75, 1.0, 1.0, 0.9688, 1.0, 0.9688, 0.75, 0.2968, 0.4854, 0.25, 0.49, 0.2032, 0.4854, 0.1582, 0.4717, 0.1167, 0.4496, 0.08029, 0.4197, 0.05045, 0.3833, 0.02827, 0.3418, 0.01461, 0.2968, 0.01, 0.25, 0.01461, 0.2032, 0.02827, 0.1582, 0.05045, 0.1167, 0.08029, 0.08029, 0.1167, 0.05045, 0.1582, 0.02827, 0.2032, 0.01461, 0.25, 0.01, 0.2968, 0.01461, 0.3418, 0.02827, 0.3833, 0.05045, 0.4197, 0.08029, 0.4496, 0.1167, 0.4717, 0.1582, 0.4854, 0.2032, 0.49, 0.25, 0.4854, 0.2968, 0.4717, 0.3418, 0.4496, 0.3833, 0.4197, 0.4197, 0.3833, 0.4496, 0.3418, 0.4717, 0.03125, 0.75, 0.03125, 1.0, 0.0, 1.0, 0.0, 0.75, 0.7058, 0.5844, 0.625, 0.5, 0.875, 0.5, 0.7942, 0.5844, 0.7847, 0.5772, 0.7739, 0.5719, 0.7622, 0.5687, 0.75, 0.5676, 0.7378, 0.5687, 0.7261, 0.5719, 0.7153, 0.5772, 0.0625, 0.75, 0.0625, 1.0, 0.03125, 1.0, 0.03125, 0.75, 0.09375, 0.75, 0.09375, 1.0, 0.0625, 1.0, 0.0625, 0.75, 0.125, 1.0, 0.09375, 1.0, 0.09375, 0.75, 0.125, 0.75, 0.1562, 0.75, 0.1562, 1.0, 0.125, 1.0, 0.125, 0.75, 0.875, 0.5, 0.875, 0.75, 0.625, 0.75, 0.625, 0.5, 0.7058, 0.5844, 0.698, 0.5931, 0.6923, 0.603, 0.6887, 0.6138, 0.6875, 0.625, 0.6887, 0.6362, 0.6923, 0.647, 0.698, 0.6569, 0.7058, 0.6656, 0.7153, 0.6728, 0.7261, 0.6781, 0.7378, 0.6813, 0.75, 0.6824, 0.7622, 0.6813, 0.7739, 0.6781, 0.7847, 0.6728, 0.7942, 0.6656, 0.802, 0.6569, 0.8077, 0.647, 0.8113, 0.6362, 0.8125, 0.625, 0.8113, 0.6138, 0.8077, 0.603, 0.802, 0.5931, 0.7942, 0.5844, 0.375, 0.0, 0.625, 0.0, 0.625, 0.25, 0.375, 0.25, 0.375, 0.25, 0.625, 0.25, 0.625, 0.5, 0.375, 0.5, 0.375, 0.5, 0.625, 0.5, 0.625, 0.75, 0.375, 0.75, 0.875, 0.75, 0.875, 1.0, 0.8438, 1.0, 0.8438, 0.75, 0.9062, 0.75, 0.9062, 1.0, 0.875, 1.0, 0.875, 0.75, 0.8438, 0.75, 0.8438, 1.0, 0.8125, 1.0, 0.8125, 0.75, 0.8125, 0.75, 0.8125, 1.0, 0.7812, 1.0, 0.7812, 0.75, 0.7812, 0.75, 0.7812, 1.0, 0.75, 1.0, 0.75, 0.75, 0.75, 0.75, 0.75, 1.0, 0.7188, 1.0, 0.7188, 0.75, 0.7188, 0.75, 0.7188, 1.0, 0.6875, 1.0, 0.6875, 0.75, 0.6875, 0.75, 0.6875, 1.0, 0.6562, 1.0, 0.6562, 0.75, 0.6562, 0.75, 0.6562, 1.0, 0.625, 1.0, 0.625, 0.75, 0.625, 0.75, 0.625, 1.0, 0.5938, 1.0, 0.5938, 0.75, 0.5938, 0.75, 0.5938, 1.0, 0.5625, 1.0, 0.5625, 0.75, 0.5625, 0.75, 0.5625, 1.0, 0.5312, 1.0, 0.5312, 0.75, 0.5312, 0.75, 0.5312, 1.0, 0.5, 1.0, 0.5, 0.75, 0.5, 0.75, 0.5, 1.0, 0.4688, 1.0, 0.4688, 0.75, 0.4688, 0.75, 0.4688, 1.0, 0.4375, 1.0, 0.4375, 0.75, 0.4375, 0.75, 0.4375, 1.0, 0.4062, 1.0, 0.4062, 0.75, 0.4062, 0.75, 0.4062, 1.0, 0.375, 1.0, 0.375, 0.75, 0.375, 0.75, 0.375, 1.0, 0.3438, 1.0, 0.3438, 0.75, 0.3438, 0.75, 0.3438, 1.0, 0.3125, 1.0, 0.3125, 0.75, 0.3125, 0.75, 0.3125, 1.0, 0.2812, 1.0, 0.2812, 0.75, 0.2812, 0.75, 0.2812, 1.0, 0.25, 1.0, 0.25, 0.75, 0.25, 0.75, 0.25, 1.0, 0.2188, 1.0, 0.2188, 0.75, 0.2188, 0.75, 0.2188, 1.0, 0.1875, 1.0, 0.1875, 0.75, 0.1875, 0.75, 0.1875, 1.0, 0.1562, 1.0, 0.1562, 0.75, 0.9375, 0.75, 0.9375, 1.0, 0.9062, 1.0, 0.9062, 0.75, 0.9688, 0.75, 0.9688, 1.0, 0.9375, 1.0, 0.9375, 0.75, 0.375, 0.75, 0.625, 0.75, 0.625, 1.0, 0.375, 1.0, 0.125, 0.5, 0.375, 0.5, 0.375, 0.75, 0.125, 0.75, 1.0, 0.75, 0.9688, 0.75, 0.9688, 1.0, 1.0, 1.0, 0.2968, 0.4854, 0.3418, 0.4717, 0.3833, 0.4496, 0.4197, 0.4197, 0.4496, 0.3833, 0.4717, 0.3418, 0.4854, 0.2968, 0.49, 0.25, 0.4854, 0.2032, 0.4717, 0.1582, 0.4496, 0.1167, 0.4197, 0.08029, 0.3833, 0.05045, 0.3418, 0.02827, 0.2968, 0.01461, 0.25, 0.01, 0.2032, 0.01461, 0.1582, 0.02827, 0.1167, 0.05045, 0.08029, 0.08029, 0.05045, 0.1167, 0.02827, 0.1582, 0.01461, 0.2032, 0.01, 0.25, 0.01461, 0.2968, 0.02827, 0.3418, 0.05045, 0.3833, 0.08029, 0.4197, 0.1167, 0.4496, 0.1582, 0.4717, 0.2032, 0.4854, 0.25, 0.49, 0.03125, 0.75, 0.0, 0.75, 0.0, 1.0, 0.03125, 1.0, 0.7058, 0.5844, 0.7153, 0.5772, 0.7261, 0.5719, 0.7378, 0.5687, 0.75, 0.5676, 0.7622, 0.5687, 0.7739, 0.5719, 0.7847, 0.5772, 0.7942, 0.5844, 0.875, 0.5, 0.625, 0.5, 0.0625, 0.75, 0.03125, 0.75, 0.03125, 1.0, 0.0625, 1.0, 0.09375, 0.75, 0.0625, 0.75, 0.0625, 1.0, 0.09375, 1.0, 0.125, 1.0, 0.125, 0.75, 0.09375, 0.75, 0.09375, 1.0, 0.1562, 0.75, 0.125, 0.75, 0.125, 1.0, 0.1562, 1.0, 0.875, 0.5, 0.7942, 0.5844, 0.802, 0.5931, 0.8077, 0.603, 0.8113, 0.6138, 0.8125, 0.625, 0.8113, 0.6362, 0.8077, 0.647, 0.802, 0.6569, 0.7942, 0.6656, 0.7847, 0.6728, 0.7739, 0.6781, 0.7622, 0.6813, 0.75, 0.6824, 0.7378, 0.6813, 0.7261, 0.6781, 0.7153, 0.6728, 0.7058, 0.6656, 0.698, 0.6569, 0.6923, 0.647, 0.6887, 0.6362, 0.6875, 0.625, 0.6887, 0.6138, 0.6923, 0.603, 0.698, 0.5931, 0.7058, 0.5844, 0.625, 0.5, 0.625, 0.75, 0.875, 0.75, 0.375, 0.0, 0.375, 0.25, 0.625, 0.25, 0.625, 0.0, 0.375, 0.25, 0.375, 0.5, 0.625, 0.5, 0.625, 0.25, 0.375, 0.5, 0.375, 0.75, 0.625, 0.75, 0.625, 0.5, 0.875, 0.75, 0.8438, 0.75, 0.8438, 1.0, 0.875, 1.0, 0.9062, 0.75, 0.875, 0.75, 0.875, 1.0, 0.9062, 1.0, 0.8438, 0.75, 0.8125, 0.75, 0.8125, 1.0, 0.8438, 1.0, 0.8125, 0.75, 0.7812, 0.75, 0.7812, 1.0, 0.8125, 1.0, 0.7812, 0.75, 0.75, 0.75, 0.75, 1.0, 0.7812, 1.0, 0.75, 0.75, 0.7188, 0.75, 0.7188, 1.0, 0.75, 1.0, 0.7188, 0.75, 0.6875, 0.75, 0.6875, 1.0, 0.7188, 1.0, 0.6875, 0.75, 0.6562, 0.75, 0.6562, 1.0, 0.6875, 1.0, 0.6562, 0.75, 0.625, 0.75, 0.625, 1.0, 0.6562, 1.0, 0.625, 0.75, 0.5938, 0.75, 0.5938, 1.0, 0.625, 1.0, 0.5938, 0.75, 0.5625, 0.75, 0.5625, 1.0, 0.5938, 1.0, 0.5625, 0.75, 0.5312, 0.75, 0.5312, 1.0, 0.5625, 1.0, 0.5312, 0.75, 0.5, 0.75, 0.5, 1.0, 0.5312, 1.0, 0.5, 0.75, 0.4688, 0.75, 0.4688, 1.0, 0.5, 1.0, 0.4688, 0.75, 0.4375, 0.75, 0.4375, 1.0, 0.4688, 1.0, 0.4375, 0.75, 0.4062, 0.75, 0.4062, 1.0, 0.4375, 1.0, 0.4062, 0.75, 0.375, 0.75, 0.375, 1.0, 0.4062, 1.0, 0.375, 0.75, 0.3438, 0.75, 0.3438, 1.0, 0.375, 1.0, 0.3438, 0.75, 0.3125, 0.75, 0.3125, 1.0, 0.3438, 1.0, 0.3125, 0.75, 0.2812, 0.75, 0.2812, 1.0, 0.3125, 1.0, 0.2812, 0.75, 0.25, 0.75, 0.25, 1.0, 0.2812, 1.0, 0.25, 0.75, 0.2188, 0.75, 0.2188, 1.0, 0.25, 1.0, 0.2188, 0.75, 0.1875, 0.75, 0.1875, 1.0, 0.2188, 1.0, 0.1875, 0.75, 0.1562, 0.75, 0.1562, 1.0, 0.1875, 1.0, 0.9375, 0.75, 0.9062, 0.75, 0.9062, 1.0, 0.9375, 1.0, 0.9688, 0.75, 0.9375, 0.75, 0.9375, 1.0, 0.9688, 1.0, 0.375, 0.75, 0.375, 1.0, 0.625, 1.0, 0.625, 0.75, 0.125, 0.5, 0.125, 0.75, 0.375, 0.75, 0.375, 0.5])
me_cube_041.use_remesh_fix_poles = True
me_cube_041.use_remesh_preserve_attributes = False
me_cube_041.use_mirror_vertex_groups = False
me_cube_041.update()
me_cylinder_002 = bpy.data.meshes.new('Cylinder.002')
me_cylinder_002.from_pydata([(0.0, 2.525, -9.835), (0.0, 2.525, 0.0), (0.4926, 2.476, -9.835), (0.4926, 2.476, 0.0), (0.9663, 2.333, -9.835), (0.9663, 2.333, 0.0), (1.403, 2.099, -9.835), (1.403, 2.099, 0.0), (1.785, 1.785, -9.835), (1.785, 1.785, 0.0), (2.099, 1.403, -9.835), (2.099, 1.403, 0.0), (2.333, 0.9663, -9.835), (2.333, 0.9663, 0.0), (2.476, 0.4926, -9.835), (2.476, 0.4926, 0.0), (2.525, -1.121e-06, -9.835), (2.525, -1.121e-06, 0.0), (-2.525, 1.127e-06, -9.835), (-2.525, 1.127e-06, 0.0), (-2.476, 0.4926, -9.835), (-2.476, 0.4926, 0.0), (-2.333, 0.9663, -9.835), (-2.333, 0.9663, 0.0), (-2.099, 1.403, -9.835), (-2.099, 1.403, 0.0), (-1.785, 1.785, -9.835), (-1.785, 1.785, 0.0), (-1.403, 2.099, -9.835), (-1.403, 2.099, 0.0), (-0.9663, 2.333, -9.835), (-0.9663, 2.333, 0.0), (-0.4926, 2.476, -9.835), (-0.4926, 2.476, 0.0), (2.525, -3.525, 0.0), (2.525, -3.525, -9.835), (-2.525, -3.525, 0.0), (-2.525, -3.525, -9.835), (0.0, 1.5, -9.835), (0.0, 1.5, 0.0), (-1.061, -1.061, -9.835), (-1.061, -1.061, 0.0), (0.2926, 1.471, -9.835), (0.2926, 1.471, 0.0), (-1.247, -0.8334, -9.835), (-1.247, -0.8334, 0.0), (0.574, 1.386, -9.835), (0.574, 1.386, 0.0), (-1.386, -0.574, -9.835), (-1.386, -0.574, 0.0), (0.8334, 1.247, -9.835), (0.8334, 1.247, 0.0), (-1.471, -0.2926, -9.835), (-1.471, -0.2926, 0.0), (1.061, 1.061, -9.835), (1.061, 1.061, 0.0), (-1.5, 1.371e-07, -9.835), (-1.5, 1.371e-07, 0.0), (1.247, 0.8334, -9.835), (1.247, 0.8334, 0.0), (-1.5, 6.707e-07, -9.835), (-1.5, 6.707e-07, 0.0), (1.386, 0.574, -9.835), (1.386, 0.574, 0.0), (-1.471, 0.2926, -9.835), (-1.471, 0.2926, 0.0), (1.471, 0.2926, -9.835), (1.471, 0.2926, 0.0), (-1.386, 0.574, -9.835), (-1.386, 0.574, 0.0), (1.5, -6.645e-07, 0.0), (1.5, -6.645e-07, -9.835), (-1.247, 0.8334, -9.835), (1.5, -1.198e-06, -9.835), (-1.247, 0.8334, 0.0), (1.5, -1.198e-06, 0.0), (-1.061, 1.061, -9.835), (-1.061, 1.061, 0.0), (1.471, -0.2926, -9.835), (1.471, -0.2926, 0.0), (-0.8334, 1.247, -9.835), (-0.8334, 1.247, 0.0), (1.386, -0.574, -9.835), (1.386, -0.574, 0.0), (-0.574, 1.386, -9.835), (-0.574, 1.386, 0.0), (1.247, -0.8334, -9.835), (1.247, -0.8334, 0.0), (-0.2926, 1.471, -9.835), (-0.2926, 1.471, 0.0), (1.061, -1.061, -9.835), (1.061, -1.061, 0.0), (0.8334, -1.247, -9.835), (0.8334, -1.247, 0.0), (0.574, -1.386, -9.835), (0.574, -1.386, 0.0), (0.2926, -1.471, -9.835), (0.2926, -1.471, 0.0), (-4.888e-07, -1.5, -9.835), (-4.888e-07, -1.5, 0.0), (-0.2926, -1.471, -9.835), (-0.2926, -1.471, 0.0), (-0.574, -1.386, -9.835), (-0.574, -1.386, 0.0), (-0.8334, -1.247, 0.0), (-0.8334, -1.247, -9.835)], [], [(0, 1, 3, 2), (2, 3, 5, 4), (4, 5, 7, 6), (6, 7, 9, 8), (8, 9, 11, 10), (10, 11, 13, 12), (12, 13, 15, 14), (14, 15, 17, 16), (18, 19, 21, 20), (20, 21, 23, 22), (22, 23, 25, 24), (24, 25, 27, 26), (26, 27, 29, 28), (28, 29, 31, 30), (30, 31, 33, 32), (32, 33, 1, 0), (35, 34, 36, 37), (19, 18, 37, 36), (16, 17, 34, 35), (39, 38, 42, 43), (43, 42, 46, 47), (47, 46, 50, 51), (54, 55, 51, 50), (54, 58, 59, 55), (58, 62, 63, 59), (66, 67, 63, 62), (71, 73, 75, 70, 67, 66), (73, 78, 79, 75), (82, 83, 79, 78), (82, 86, 87, 83), (86, 90, 91, 87), (90, 92, 93, 91), (92, 94, 95, 93), (94, 96, 97, 95), (96, 98, 99, 97), (98, 100, 101, 99), (100, 102, 103, 101), (102, 105, 104, 103), (40, 41, 104, 105), (41, 40, 44, 45), (45, 44, 48, 49), (49, 48, 52, 53), (53, 52, 56, 57), (57, 56, 60, 64, 65, 61), (68, 69, 65, 64), (69, 68, 72, 74), (74, 72, 76, 77), (77, 76, 80, 81), (81, 80, 84, 85), (85, 84, 88, 89), (89, 88, 38, 39), (19, 36, 34, 17, 70, 75, 79, 83, 87, 91, 93, 95, 97, 99, 101, 103, 104, 41, 45, 49, 53, 57, 61), (32, 0, 2, 4, 6, 8, 10, 12, 14, 16, 71, 66, 62, 58, 54, 50, 46, 42, 38, 88, 84, 80, 76, 72, 68, 64, 60, 18, 20, 22, 24, 26, 28, 30), (15, 13, 11, 9, 7, 5, 3, 1, 33, 31, 29, 27, 25, 23, 21, 19, 61, 65, 69, 74, 77, 81, 85, 89, 39, 43, 47, 51, 55, 59, 63, 67, 70, 17), (73, 71, 16, 35, 37, 18, 60, 56, 52, 48, 44, 40, 105, 102, 100, 98, 96, 94, 92, 90, 86, 82, 78)])
_uv = me_cylinder_002.uv_layers.new(name='UVMap')
_uv.uv.foreach_set('vector', [1.0, 0.5, 1.0, 1.0, 0.9688, 1.0, 0.9688, 0.5, 0.9688, 0.5, 0.9688, 1.0, 0.9375, 1.0, 0.9375, 0.5, 0.9375, 0.5, 0.9375, 1.0, 0.9062, 1.0, 0.9062, 0.5, 0.9062, 0.5, 0.9062, 1.0, 0.875, 1.0, 0.875, 0.5, 0.875, 0.5, 0.875, 1.0, 0.8438, 1.0, 0.8438, 0.5, 0.8438, 0.5, 0.8438, 1.0, 0.8125, 1.0, 0.8125, 0.5, 0.8125, 0.5, 0.8125, 1.0, 0.7812, 1.0, 0.7812, 0.5, 0.7812, 0.5, 0.7812, 1.0, 0.75, 1.0, 0.75, 0.5, 0.25, 0.5, 0.25, 1.0, 0.2188, 1.0, 0.2188, 0.5, 0.2188, 0.5, 0.2188, 1.0, 0.1875, 1.0, 0.1875, 0.5, 0.1875, 0.5, 0.1875, 1.0, 0.1562, 1.0, 0.1562, 0.5, 0.1562, 0.5, 0.1562, 1.0, 0.125, 1.0, 0.125, 0.5, 0.125, 0.5, 0.125, 1.0, 0.09375, 1.0, 0.09375, 0.5, 0.09375, 0.5, 0.09375, 1.0, 0.0625, 1.0, 0.0625, 0.5, 0.0625, 0.5, 0.0625, 1.0, 0.03125, 1.0, 0.03125, 0.5, 0.03125, 0.5, 0.03125, 1.0, 0.0, 1.0, 0.0, 0.5, 0.75, 0.5, 0.75, 1.0, 0.25, 1.0, 0.25, 0.5, 0.25, 1.0, 0.25, 0.5, 0.25, 0.5, 0.25, 1.0, 0.75, 0.5, 0.75, 1.0, 0.75, 1.0, 0.75, 0.5, 1.0, 0.814, 1.0, 0.686, 0.9688, 0.686, 0.9688, 0.814, 0.9688, 0.814, 0.9688, 0.686, 0.9375, 0.686, 0.9375, 0.814, 0.9375, 0.814, 0.9375, 0.686, 0.9062, 0.686, 0.9062, 0.814, 0.875, 0.686, 0.875, 0.814, 0.9062, 0.814, 0.9062, 0.686, 0.875, 0.686, 0.8438, 0.686, 0.8438, 0.814, 0.875, 0.814, 0.8438, 0.686, 0.8125, 0.686, 0.8125, 0.814, 0.8438, 0.814, 0.7812, 0.686, 0.7812, 0.814, 0.8125, 0.814, 0.8125, 0.686, 0.75, 0.686, 0.75, 0.686, 0.75, 0.814, 0.75, 0.814, 0.7812, 0.814, 0.7812, 0.686, 0.75, 0.686, 0.7188, 0.686, 0.7188, 0.814, 0.75, 0.814, 0.6875, 0.686, 0.6875, 0.814, 0.7188, 0.814, 0.7188, 0.686, 0.6875, 0.686, 0.6562, 0.686, 0.6562, 0.814, 0.6875, 0.814, 0.6562, 0.686, 0.625, 0.686, 0.625, 0.814, 0.6562, 0.814, 0.625, 0.686, 0.5938, 0.686, 0.5938, 0.814, 0.625, 0.814, 0.5938, 0.686, 0.5625, 0.686, 0.5625, 0.814, 0.5938, 0.814, 0.5625, 0.686, 0.5312, 0.686, 0.5312, 0.814, 0.5625, 0.814, 0.5312, 0.686, 0.5, 0.686, 0.5, 0.814, 0.5312, 0.814, 0.5, 0.686, 0.4688, 0.686, 0.4688, 0.814, 0.5, 0.814, 0.4688, 0.686, 0.4375, 0.686, 0.4375, 0.814, 0.4688, 0.814, 0.4375, 0.686, 0.4062, 0.686, 0.4062, 0.814, 0.4375, 0.814, 0.375, 0.686, 0.375, 0.814, 0.4062, 0.814, 0.4062, 0.686, 0.375, 0.814, 0.375, 0.686, 0.3438, 0.686, 0.3438, 0.814, 0.3438, 0.814, 0.3438, 0.686, 0.3125, 0.686, 0.3125, 0.814, 0.3125, 0.814, 0.3125, 0.686, 0.2812, 0.686, 0.2812, 0.814, 0.2812, 0.814, 0.2812, 0.686, 0.25, 0.686, 0.25, 0.814, 0.25, 0.814, 0.25, 0.686, 0.25, 0.686, 0.2188, 0.686, 0.2188, 0.814, 0.25, 0.814, 0.1875, 0.686, 0.1875, 0.814, 0.2188, 0.814, 0.2188, 0.686, 0.1875, 0.814, 0.1875, 0.686, 0.1562, 0.686, 0.1562, 0.814, 0.1562, 0.814, 0.1562, 0.686, 0.125, 0.686, 0.125, 0.814, 0.125, 0.814, 0.125, 0.686, 0.09375, 0.686, 0.09375, 0.814, 0.09375, 0.814, 0.09375, 0.686, 0.0625, 0.686, 0.0625, 0.814, 0.0625, 0.814, 0.0625, 0.686, 0.03125, 0.686, 0.03125, 0.814, 0.03125, 0.814, 0.03125, 0.686, 0.0, 0.686, 0.0, 0.814, 0.25, 1.0, 0.25, 1.0, 0.75, 1.0, 0.75, 1.0, 0.6485, 1.0, 0.6485, 1.0, 0.6457, 1.0, 0.6372, 1.0, 0.6235, 1.0, 0.605, 1.0, 0.5825, 1.0, 0.5568, 1.0, 0.529, 1.0, 0.5, 1.0, 0.471, 1.0, 0.4432, 1.0, 0.4175, 1.0, 0.395, 1.0, 0.3765, 1.0, 0.3628, 1.0, 0.3543, 1.0, 0.3515, 1.0, 0.3515, 1.0, 0.03125, 0.5, 0.0, 0.5, 0.9688, 0.5, 0.9375, 0.5, 0.9062, 0.5, 0.875, 0.5, 0.8438, 0.5, 0.8125, 0.5, 0.7812, 0.5, 0.75, 0.5, 0.6485, 0.5, 0.6599, 0.5, 0.6695, 0.5, 0.6744, 0.5, 0.6707, 0.5, 0.6521, 0.5, 0.609, 0.5, 0.5345, 0.5, 0.443, 0.5, 0.3679, 0.5, 0.324, 0.5, 0.3049, 0.5, 0.3012, 0.5, 0.3067, 0.5, 0.3181, 0.5, 0.3335, 0.5, 0.3515, 0.5, 0.25, 0.5, 0.2188, 0.5, 0.1875, 0.5, 0.1562, 0.5, 0.125, 0.5, 0.09375, 0.5, 0.0625, 0.5, 0.7812, 1.0, 0.8125, 1.0, 0.8438, 1.0, 0.875, 1.0, 0.9062, 1.0, 0.9375, 1.0, 0.9688, 1.0, 0.0, 1.0, 0.03125, 1.0, 0.0625, 1.0, 0.09375, 1.0, 0.125, 1.0, 0.1562, 1.0, 0.1875, 1.0, 0.2188, 1.0, 0.25, 1.0, 0.3515, 1.0, 0.3335, 1.0, 0.3181, 1.0, 0.3067, 1.0, 0.3012, 1.0, 0.3049, 1.0, 0.324, 1.0, 0.3679, 1.0, 0.443, 1.0, 0.5345, 1.0, 0.609, 1.0, 0.6521, 1.0, 0.6707, 1.0, 0.6744, 1.0, 0.6695, 1.0, 0.6599, 1.0, 0.6485, 1.0, 0.75, 1.0, 0.6485, 0.5, 0.6485, 0.5, 0.75, 0.5, 0.75, 0.5, 0.25, 0.5, 0.25, 0.5, 0.3515, 0.5, 0.3515, 0.5, 0.3543, 0.5, 0.3628, 0.5, 0.3765, 0.5, 0.395, 0.5, 0.4175, 0.5, 0.4432, 0.5, 0.471, 0.5, 0.5, 0.5, 0.529, 0.5, 0.5568, 0.5, 0.5825, 0.5, 0.605, 0.5, 0.6235, 0.5, 0.6372, 0.5, 0.6457, 0.5])
me_cylinder_002.use_remesh_fix_poles = True
me_cylinder_002.use_remesh_preserve_attributes = False
me_cylinder_002.use_mirror_vertex_groups = False
me_cylinder_002.update()
me_cylinder_009 = bpy.data.meshes.new('Cylinder.009')
me_cylinder_009.from_pydata([(2.128e-07, 3.3, -1.0), (0.6438, 3.237, -1.0), (2.128e-07, 3.3, 1.0), (-0.6438, 3.237, -1.0), (-1.263, 3.049, -1.0), (-0.6438, 3.237, 1.0), (-1.263, 3.049, 1.0), (-1.833, 2.744, 1.0), (-2.333, 2.333, 1.0), (-1.833, 2.744, -1.0), (-2.333, 2.333, -1.0), (-2.744, 1.833, -1.0), (-3.049, 1.263, -1.0), (-2.744, 1.833, 1.0), (-3.049, 1.263, 1.0), (-3.237, 0.6438, 1.0), (-3.3, 2.375e-06, 1.0), (-3.237, 0.6438, -1.0), (-3.3, 2.375e-06, -1.0), (-3.237, -0.6438, -1.0), (-3.049, -1.263, -1.0), (-3.237, -0.6438, 1.0), (-3.049, -1.263, 1.0), (-2.744, -1.833, 1.0), (-2.333, -2.333, 1.0), (-2.744, -1.833, -1.0), (-2.333, -2.333, -1.0), (-1.833, -2.744, -1.0), (-1.263, -3.049, -1.0), (-1.833, -2.744, 1.0), (-1.263, -3.049, 1.0), (-0.6438, -3.237, 1.0), (2.128e-07, -3.3, 1.0), (-0.6438, -3.237, -1.0), (2.128e-07, -3.3, -1.0), (0.6438, -3.237, -1.0), (1.263, -3.049, -1.0), (0.6438, -3.237, 1.0), (1.263, -3.049, 1.0), (1.833, -2.744, 1.0), (2.333, -2.333, 1.0), (1.833, -2.744, -1.0), (2.333, -2.333, -1.0), (2.744, -1.833, -1.0), (3.049, -1.263, -1.0), (2.744, -1.833, 1.0), (3.049, -1.263, 1.0), (3.237, -0.6438, 1.0), (3.3, -5.623e-07, 1.0), (3.237, -0.6438, -1.0), (3.3, -5.623e-07, -1.0), (3.237, 0.6438, -1.0), (3.049, 1.263, -1.0), (3.237, 0.6438, 1.0), (3.049, 1.263, 1.0), (2.744, 1.833, 1.0), (2.333, 2.333, 1.0), (2.744, 1.833, -1.0), (2.333, 2.333, -1.0), (1.833, 2.744, -1.0), (1.263, 3.049, -1.0), (1.833, 2.744, 1.0), (1.263, 3.049, 1.0), (0.6438, 3.237, 1.0)], [], [(0, 1, 60, 59, 58, 57, 52, 51, 50, 49, 44, 43, 42, 41, 36, 35, 34, 33, 28, 27, 26, 25, 20, 19, 18, 17, 12, 11, 10, 9, 4, 3), (0, 2, 63, 1), (3, 5, 2, 0), (4, 6, 5, 3), (63, 2, 5, 6, 7, 8, 13, 14, 15, 16, 21, 22, 23, 24, 29, 30, 31, 32, 37, 38, 39, 40, 45, 46, 47, 48, 53, 54, 55, 56, 61, 62), (9, 7, 6, 4), (10, 8, 7, 9), (11, 13, 8, 10), (12, 14, 13, 11), (17, 15, 14, 12), (18, 16, 15, 17), (19, 21, 16, 18), (20, 22, 21, 19), (25, 23, 22, 20), (26, 24, 23, 25), (27, 29, 24, 26), (28, 30, 29, 27), (33, 31, 30, 28), (34, 32, 31, 33), (35, 37, 32, 34), (36, 38, 37, 35), (41, 39, 38, 36), (42, 40, 39, 41), (43, 45, 40, 42), (44, 46, 45, 43), (49, 47, 46, 44), (50, 48, 47, 49), (51, 53, 48, 50), (52, 54, 53, 51), (57, 55, 54, 52), (58, 56, 55, 57), (59, 61, 56, 58), (60, 62, 61, 59), (1, 63, 62, 60)])
_uv = me_cylinder_009.uv_layers.new(name='UVMap')
_uv.uv.foreach_set('vector', [0.75, 0.49, 0.7968, 0.4854, 0.8418, 0.4717, 0.8833, 0.4496, 0.9197, 0.4197, 0.9496, 0.3833, 0.9717, 0.3418, 0.9854, 0.2968, 0.99, 0.25, 0.9854, 0.2032, 0.9717, 0.1582, 0.9496, 0.1167, 0.9197, 0.08029, 0.8833, 0.05045, 0.8418, 0.02827, 0.7968, 0.01461, 0.75, 0.01, 0.7032, 0.01461, 0.6582, 0.02827, 0.6167, 0.05045, 0.5803, 0.08029, 0.5504, 0.1167, 0.5283, 0.1582, 0.5146, 0.2032, 0.51, 0.25, 0.5146, 0.2968, 0.5283, 0.3418, 0.5504, 0.3833, 0.5803, 0.4197, 0.6167, 0.4496, 0.6582, 0.4717, 0.7032, 0.4854, 1.0, 0.5, 1.0, 1.0, 0.9688, 1.0, 0.9688, 0.5, 0.03125, 0.5, 0.03125, 1.0, 0.0, 1.0, 0.0, 0.5, 0.0625, 0.5, 0.0625, 1.0, 0.03125, 1.0, 0.03125, 0.5, 0.2968, 0.4854, 0.25, 0.49, 0.2032, 0.4854, 0.1582, 0.4717, 0.1167, 0.4496, 0.08029, 0.4197, 0.05045, 0.3833, 0.02827, 0.3418, 0.01461, 0.2968, 0.01, 0.25, 0.01461, 0.2032, 0.02827, 0.1582, 0.05045, 0.1167, 0.08029, 0.08029, 0.1167, 0.05045, 0.1582, 0.02827, 0.2032, 0.01461, 0.25, 0.01, 0.2968, 0.01461, 0.3418, 0.02827, 0.3833, 0.05045, 0.4197, 0.08029, 0.4496, 0.1167, 0.4717, 0.1582, 0.4854, 0.2032, 0.49, 0.25, 0.4854, 0.2968, 0.4717, 0.3418, 0.4496, 0.3833, 0.4197, 0.4197, 0.3833, 0.4496, 0.3418, 0.4717, 0.09375, 0.5, 0.09375, 1.0, 0.0625, 1.0, 0.0625, 0.5, 0.125, 0.5, 0.125, 1.0, 0.09375, 1.0, 0.09375, 0.5, 0.1562, 0.5, 0.1562, 1.0, 0.125, 1.0, 0.125, 0.5, 0.1875, 0.5, 0.1875, 1.0, 0.1562, 1.0, 0.1562, 0.5, 0.2188, 0.5, 0.2188, 1.0, 0.1875, 1.0, 0.1875, 0.5, 0.25, 0.5, 0.25, 1.0, 0.2188, 1.0, 0.2188, 0.5, 0.2812, 0.5, 0.2812, 1.0, 0.25, 1.0, 0.25, 0.5, 0.3125, 0.5, 0.3125, 1.0, 0.2812, 1.0, 0.2812, 0.5, 0.3438, 0.5, 0.3438, 1.0, 0.3125, 1.0, 0.3125, 0.5, 0.375, 0.5, 0.375, 1.0, 0.3438, 1.0, 0.3438, 0.5, 0.4062, 0.5, 0.4062, 1.0, 0.375, 1.0, 0.375, 0.5, 0.4375, 0.5, 0.4375, 1.0, 0.4062, 1.0, 0.4062, 0.5, 0.4688, 0.5, 0.4688, 1.0, 0.4375, 1.0, 0.4375, 0.5, 0.5, 0.5, 0.5, 1.0, 0.4688, 1.0, 0.4688, 0.5, 0.5312, 0.5, 0.5312, 1.0, 0.5, 1.0, 0.5, 0.5, 0.5625, 0.5, 0.5625, 1.0, 0.5312, 1.0, 0.5312, 0.5, 0.5938, 0.5, 0.5938, 1.0, 0.5625, 1.0, 0.5625, 0.5, 0.625, 0.5, 0.625, 1.0, 0.5938, 1.0, 0.5938, 0.5, 0.6562, 0.5, 0.6562, 1.0, 0.625, 1.0, 0.625, 0.5, 0.6875, 0.5, 0.6875, 1.0, 0.6562, 1.0, 0.6562, 0.5, 0.7188, 0.5, 0.7188, 1.0, 0.6875, 1.0, 0.6875, 0.5, 0.75, 0.5, 0.75, 1.0, 0.7188, 1.0, 0.7188, 0.5, 0.7812, 0.5, 0.7812, 1.0, 0.75, 1.0, 0.75, 0.5, 0.8125, 0.5, 0.8125, 1.0, 0.7812, 1.0, 0.7812, 0.5, 0.8438, 0.5, 0.8438, 1.0, 0.8125, 1.0, 0.8125, 0.5, 0.875, 0.5, 0.875, 1.0, 0.8438, 1.0, 0.8438, 0.5, 0.9062, 0.5, 0.9062, 1.0, 0.875, 1.0, 0.875, 0.5, 0.9375, 0.5, 0.9375, 1.0, 0.9062, 1.0, 0.9062, 0.5, 0.9688, 0.5, 0.9688, 1.0, 0.9375, 1.0, 0.9375, 0.5])
me_cylinder_009.materials.append(mat_material_004)
me_cylinder_009.use_remesh_fix_poles = True
me_cylinder_009.use_remesh_preserve_attributes = False
me_cylinder_009.use_mirror_vertex_groups = False
me_cylinder_009.update()
me_cylinder_012 = bpy.data.meshes.new('Cylinder.012')
me_cylinder_012.from_pydata([(345.8, -153.2, -1.0), (346.4, -153.3, -1.0), (345.8, -153.2, 1.0), (345.1, -153.3, -1.0), (344.5, -153.5, -1.0), (345.1, -153.3, 1.0), (344.5, -153.5, 1.0), (343.9, -153.8, 1.0), (343.4, -154.2, 1.0), (343.9, -153.8, -1.0), (343.4, -154.2, -1.0), (343.0, -154.7, -1.0), (342.7, -155.3, -1.0), (343.0, -154.7, 1.0), (342.7, -155.3, 1.0), (342.5, -155.9, 1.0), (342.5, -156.5, 1.0), (342.5, -155.9, -1.0), (342.5, -156.5, -1.0), (342.5, -157.2, -1.0), (342.7, -157.8, -1.0), (342.5, -157.2, 1.0), (342.7, -157.8, 1.0), (343.0, -158.4, 1.0), (343.4, -158.9, 1.0), (343.0, -158.4, -1.0), (343.4, -158.9, -1.0), (343.9, -159.3, -1.0), (344.5, -159.6, -1.0), (343.9, -159.3, 1.0), (344.5, -159.6, 1.0), (345.1, -159.8, 1.0), (345.8, -159.8, 1.0), (345.1, -159.8, -1.0), (345.8, -159.8, -1.0), (346.4, -159.8, -1.0), (347.0, -159.6, -1.0), (346.4, -159.8, 1.0), (347.0, -159.6, 1.0), (347.6, -159.3, 1.0), (348.1, -158.9, 1.0), (347.6, -159.3, -1.0), (348.1, -158.9, -1.0), (348.5, -158.4, -1.0), (348.8, -157.8, -1.0), (348.5, -158.4, 1.0), (348.8, -157.8, 1.0), (349.0, -157.2, 1.0), (349.1, -156.5, 1.0), (349.0, -157.2, -1.0), (349.1, -156.5, -1.0), (349.0, -155.9, -1.0), (348.8, -155.3, -1.0), (349.0, -155.9, 1.0), (348.8, -155.3, 1.0), (348.5, -154.7, 1.0), (348.1, -154.2, 1.0), (348.5, -154.7, -1.0), (348.1, -154.2, -1.0), (347.6, -153.8, -1.0), (347.0, -153.5, -1.0), (347.6, -153.8, 1.0), (347.0, -153.5, 1.0), (346.4, -153.3, 1.0)], [], [(0, 2, 63, 1), (0, 1, 60, 59, 58, 57, 52, 51, 50, 49, 44, 43, 42, 41, 36, 35, 34, 33, 28, 27, 26, 25, 20, 19, 18, 17, 12, 11, 10, 9, 4, 3), (3, 5, 2, 0), (4, 6, 5, 3), (63, 2, 5, 6, 7, 8, 13, 14, 15, 16, 21, 22, 23, 24, 29, 30, 31, 32, 37, 38, 39, 40, 45, 46, 47, 48, 53, 54, 55, 56, 61, 62), (9, 7, 6, 4), (10, 8, 7, 9), (11, 13, 8, 10), (12, 14, 13, 11), (17, 15, 14, 12), (18, 16, 15, 17), (19, 21, 16, 18), (20, 22, 21, 19), (25, 23, 22, 20), (26, 24, 23, 25), (27, 29, 24, 26), (28, 30, 29, 27), (33, 31, 30, 28), (34, 32, 31, 33), (35, 37, 32, 34), (36, 38, 37, 35), (41, 39, 38, 36), (42, 40, 39, 41), (43, 45, 40, 42), (44, 46, 45, 43), (49, 47, 46, 44), (50, 48, 47, 49), (51, 53, 48, 50), (52, 54, 53, 51), (57, 55, 54, 52), (58, 56, 55, 57), (59, 61, 56, 58), (60, 62, 61, 59), (1, 63, 62, 60)])
_uv = me_cylinder_012.uv_layers.new(name='UVMap')
_uv.uv.foreach_set('vector', [1.0, 0.5, 1.0, 1.0, 0.9688, 1.0, 0.9688, 0.5, 0.75, 0.49, 0.7968, 0.4854, 0.8418, 0.4717, 0.8833, 0.4496, 0.9197, 0.4197, 0.9496, 0.3833, 0.9717, 0.3418, 0.9854, 0.2968, 0.99, 0.25, 0.9854, 0.2032, 0.9717, 0.1582, 0.9496, 0.1167, 0.9197, 0.08029, 0.8833, 0.05045, 0.8418, 0.02827, 0.7968, 0.01461, 0.75, 0.01, 0.7032, 0.01461, 0.6582, 0.02827, 0.6167, 0.05045, 0.5803, 0.08029, 0.5504, 0.1167, 0.5283, 0.1582, 0.5146, 0.2032, 0.51, 0.25, 0.5146, 0.2968, 0.5283, 0.3418, 0.5504, 0.3833, 0.5803, 0.4197, 0.6167, 0.4496, 0.6582, 0.4717, 0.7032, 0.4854, 0.03125, 0.5, 0.03125, 1.0, 0.0, 1.0, 0.0, 0.5, 0.0625, 0.5, 0.0625, 1.0, 0.03125, 1.0, 0.03125, 0.5, 0.2968, 0.4854, 0.25, 0.49, 0.2032, 0.4854, 0.1582, 0.4717, 0.1167, 0.4496, 0.08029, 0.4197, 0.05045, 0.3833, 0.02827, 0.3418, 0.01461, 0.2968, 0.01, 0.25, 0.01461, 0.2032, 0.02827, 0.1582, 0.05045, 0.1167, 0.08029, 0.08029, 0.1167, 0.05045, 0.1582, 0.02827, 0.2032, 0.01461, 0.25, 0.01, 0.2968, 0.01461, 0.3418, 0.02827, 0.3833, 0.05045, 0.4197, 0.08029, 0.4496, 0.1167, 0.4717, 0.1582, 0.4854, 0.2032, 0.49, 0.25, 0.4854, 0.2968, 0.4717, 0.3418, 0.4496, 0.3833, 0.4197, 0.4197, 0.3833, 0.4496, 0.3418, 0.4717, 0.09375, 0.5, 0.09375, 1.0, 0.0625, 1.0, 0.0625, 0.5, 0.125, 0.5, 0.125, 1.0, 0.09375, 1.0, 0.09375, 0.5, 0.1562, 0.5, 0.1562, 1.0, 0.125, 1.0, 0.125, 0.5, 0.1875, 0.5, 0.1875, 1.0, 0.1562, 1.0, 0.1562, 0.5, 0.2188, 0.5, 0.2188, 1.0, 0.1875, 1.0, 0.1875, 0.5, 0.25, 0.5, 0.25, 1.0, 0.2188, 1.0, 0.2188, 0.5, 0.2812, 0.5, 0.2812, 1.0, 0.25, 1.0, 0.25, 0.5, 0.3125, 0.5, 0.3125, 1.0, 0.2812, 1.0, 0.2812, 0.5, 0.3438, 0.5, 0.3438, 1.0, 0.3125, 1.0, 0.3125, 0.5, 0.375, 0.5, 0.375, 1.0, 0.3438, 1.0, 0.3438, 0.5, 0.4062, 0.5, 0.4062, 1.0, 0.375, 1.0, 0.375, 0.5, 0.4375, 0.5, 0.4375, 1.0, 0.4062, 1.0, 0.4062, 0.5, 0.4688, 0.5, 0.4688, 1.0, 0.4375, 1.0, 0.4375, 0.5, 0.5, 0.5, 0.5, 1.0, 0.4688, 1.0, 0.4688, 0.5, 0.5312, 0.5, 0.5312, 1.0, 0.5, 1.0, 0.5, 0.5, 0.5625, 0.5, 0.5625, 1.0, 0.5312, 1.0, 0.5312, 0.5, 0.5938, 0.5, 0.5938, 1.0, 0.5625, 1.0, 0.5625, 0.5, 0.625, 0.5, 0.625, 1.0, 0.5938, 1.0, 0.5938, 0.5, 0.6562, 0.5, 0.6562, 1.0, 0.625, 1.0, 0.625, 0.5, 0.6875, 0.5, 0.6875, 1.0, 0.6562, 1.0, 0.6562, 0.5, 0.7188, 0.5, 0.7188, 1.0, 0.6875, 1.0, 0.6875, 0.5, 0.75, 0.5, 0.75, 1.0, 0.7188, 1.0, 0.7188, 0.5, 0.7812, 0.5, 0.7812, 1.0, 0.75, 1.0, 0.75, 0.5, 0.8125, 0.5, 0.8125, 1.0, 0.7812, 1.0, 0.7812, 0.5, 0.8438, 0.5, 0.8438, 1.0, 0.8125, 1.0, 0.8125, 0.5, 0.875, 0.5, 0.875, 1.0, 0.8438, 1.0, 0.8438, 0.5, 0.9062, 0.5, 0.9062, 1.0, 0.875, 1.0, 0.875, 0.5, 0.9375, 0.5, 0.9375, 1.0, 0.9062, 1.0, 0.9062, 0.5, 0.9688, 0.5, 0.9688, 1.0, 0.9375, 1.0, 0.9375, 0.5])
me_cylinder_012.materials.append(mat_material_004)
me_cylinder_012.use_remesh_fix_poles = True
me_cylinder_012.use_remesh_preserve_attributes = False
me_cylinder_012.use_mirror_vertex_groups = False
me_cylinder_012.update()
me_cylinder_013 = bpy.data.meshes.new('Cylinder.013')
me_cylinder_013.from_pydata([(337.9, 3.3, -1.0), (338.5, 3.237, -1.0), (337.9, 3.3, 1.0), (337.3, 3.237, -1.0), (336.6, 3.049, -1.0), (337.3, 3.237, 1.0), (336.6, 3.049, 1.0), (336.1, 2.744, 1.0), (335.6, 2.333, 1.0), (336.1, 2.744, -1.0), (335.6, 2.333, -1.0), (335.2, 1.833, -1.0), (334.8, 1.263, -1.0), (335.2, 1.833, 1.0), (334.8, 1.263, 1.0), (334.7, 0.6438, 1.0), (334.6, 0.0, 1.0), (334.7, 0.6438, -1.0), (334.6, 0.0, -1.0), (334.7, -0.6438, -1.0), (334.8, -1.263, -1.0), (334.7, -0.6438, 1.0), (334.8, -1.263, 1.0), (335.2, -1.833, 1.0), (335.6, -2.333, 1.0), (335.2, -1.833, -1.0), (335.6, -2.333, -1.0), (336.1, -2.744, -1.0), (336.6, -3.049, -1.0), (336.1, -2.744, 1.0), (336.6, -3.049, 1.0), (337.3, -3.237, 1.0), (337.9, -3.3, 1.0), (337.3, -3.237, -1.0), (337.9, -3.3, -1.0), (338.5, -3.237, -1.0), (339.2, -3.049, -1.0), (338.5, -3.237, 1.0), (339.2, -3.049, 1.0), (339.7, -2.744, 1.0), (340.2, -2.333, 1.0), (339.7, -2.744, -1.0), (340.2, -2.333, -1.0), (340.6, -1.833, -1.0), (340.9, -1.263, -1.0), (340.6, -1.833, 1.0), (340.9, -1.263, 1.0), (341.1, -0.6438, 1.0), (341.2, 0.0, 1.0), (341.1, -0.6438, -1.0), (341.2, 0.0, -1.0), (341.1, 0.6438, -1.0), (340.9, 1.263, -1.0), (341.1, 0.6438, 1.0), (340.9, 1.263, 1.0), (340.6, 1.833, 1.0), (340.2, 2.333, 1.0), (340.6, 1.833, -1.0), (340.2, 2.333, -1.0), (339.7, 2.744, -1.0), (339.2, 3.049, -1.0), (339.7, 2.744, 1.0), (339.2, 3.049, 1.0), (338.5, 3.237, 1.0)], [], [(0, 1, 60, 59, 58, 57, 52, 51, 50, 49, 44, 43, 42, 41, 36, 35, 34, 33, 28, 27, 26, 25, 20, 19, 18, 17, 12, 11, 10, 9, 4, 3), (0, 2, 63, 1), (3, 5, 2, 0), (4, 6, 5, 3), (63, 2, 5, 6, 7, 8, 13, 14, 15, 16, 21, 22, 23, 24, 29, 30, 31, 32, 37, 38, 39, 40, 45, 46, 47, 48, 53, 54, 55, 56, 61, 62), (9, 7, 6, 4), (10, 8, 7, 9), (11, 13, 8, 10), (12, 14, 13, 11), (17, 15, 14, 12), (18, 16, 15, 17), (19, 21, 16, 18), (20, 22, 21, 19), (25, 23, 22, 20), (26, 24, 23, 25), (27, 29, 24, 26), (28, 30, 29, 27), (33, 31, 30, 28), (34, 32, 31, 33), (35, 37, 32, 34), (36, 38, 37, 35), (41, 39, 38, 36), (42, 40, 39, 41), (43, 45, 40, 42), (44, 46, 45, 43), (49, 47, 46, 44), (50, 48, 47, 49), (51, 53, 48, 50), (52, 54, 53, 51), (57, 55, 54, 52), (58, 56, 55, 57), (59, 61, 56, 58), (60, 62, 61, 59), (1, 63, 62, 60)])
_uv = me_cylinder_013.uv_layers.new(name='UVMap')
_uv.uv.foreach_set('vector', [0.75, 0.49, 0.7968, 0.4854, 0.8418, 0.4717, 0.8833, 0.4496, 0.9197, 0.4197, 0.9496, 0.3833, 0.9717, 0.3418, 0.9854, 0.2968, 0.99, 0.25, 0.9854, 0.2032, 0.9717, 0.1582, 0.9496, 0.1167, 0.9197, 0.08029, 0.8833, 0.05045, 0.8418, 0.02827, 0.7968, 0.01461, 0.75, 0.01, 0.7032, 0.01461, 0.6582, 0.02827, 0.6167, 0.05045, 0.5803, 0.08029, 0.5504, 0.1167, 0.5283, 0.1582, 0.5146, 0.2032, 0.51, 0.25, 0.5146, 0.2968, 0.5283, 0.3418, 0.5504, 0.3833, 0.5803, 0.4197, 0.6167, 0.4496, 0.6582, 0.4717, 0.7032, 0.4854, 1.0, 0.5, 1.0, 1.0, 0.9688, 1.0, 0.9688, 0.5, 0.03125, 0.5, 0.03125, 1.0, 0.0, 1.0, 0.0, 0.5, 0.0625, 0.5, 0.0625, 1.0, 0.03125, 1.0, 0.03125, 0.5, 0.2968, 0.4854, 0.25, 0.49, 0.2032, 0.4854, 0.1582, 0.4717, 0.1167, 0.4496, 0.08029, 0.4197, 0.05045, 0.3833, 0.02827, 0.3418, 0.01461, 0.2968, 0.01, 0.25, 0.01461, 0.2032, 0.02827, 0.1582, 0.05045, 0.1167, 0.08029, 0.08029, 0.1167, 0.05045, 0.1582, 0.02827, 0.2032, 0.01461, 0.25, 0.01, 0.2968, 0.01461, 0.3418, 0.02827, 0.3833, 0.05045, 0.4197, 0.08029, 0.4496, 0.1167, 0.4717, 0.1582, 0.4854, 0.2032, 0.49, 0.25, 0.4854, 0.2968, 0.4717, 0.3418, 0.4496, 0.3833, 0.4197, 0.4197, 0.3833, 0.4496, 0.3418, 0.4717, 0.09375, 0.5, 0.09375, 1.0, 0.0625, 1.0, 0.0625, 0.5, 0.125, 0.5, 0.125, 1.0, 0.09375, 1.0, 0.09375, 0.5, 0.1562, 0.5, 0.1562, 1.0, 0.125, 1.0, 0.125, 0.5, 0.1875, 0.5, 0.1875, 1.0, 0.1562, 1.0, 0.1562, 0.5, 0.2188, 0.5, 0.2188, 1.0, 0.1875, 1.0, 0.1875, 0.5, 0.25, 0.5, 0.25, 1.0, 0.2188, 1.0, 0.2188, 0.5, 0.2812, 0.5, 0.2812, 1.0, 0.25, 1.0, 0.25, 0.5, 0.3125, 0.5, 0.3125, 1.0, 0.2812, 1.0, 0.2812, 0.5, 0.3438, 0.5, 0.3438, 1.0, 0.3125, 1.0, 0.3125, 0.5, 0.375, 0.5, 0.375, 1.0, 0.3438, 1.0, 0.3438, 0.5, 0.4062, 0.5, 0.4062, 1.0, 0.375, 1.0, 0.375, 0.5, 0.4375, 0.5, 0.4375, 1.0, 0.4062, 1.0, 0.4062, 0.5, 0.4688, 0.5, 0.4688, 1.0, 0.4375, 1.0, 0.4375, 0.5, 0.5, 0.5, 0.5, 1.0, 0.4688, 1.0, 0.4688, 0.5, 0.5312, 0.5, 0.5312, 1.0, 0.5, 1.0, 0.5, 0.5, 0.5625, 0.5, 0.5625, 1.0, 0.5312, 1.0, 0.5312, 0.5, 0.5938, 0.5, 0.5938, 1.0, 0.5625, 1.0, 0.5625, 0.5, 0.625, 0.5, 0.625, 1.0, 0.5938, 1.0, 0.5938, 0.5, 0.6562, 0.5, 0.6562, 1.0, 0.625, 1.0, 0.625, 0.5, 0.6875, 0.5, 0.6875, 1.0, 0.6562, 1.0, 0.6562, 0.5, 0.7188, 0.5, 0.7188, 1.0, 0.6875, 1.0, 0.6875, 0.5, 0.75, 0.5, 0.75, 1.0, 0.7188, 1.0, 0.7188, 0.5, 0.7812, 0.5, 0.7812, 1.0, 0.75, 1.0, 0.75, 0.5, 0.8125, 0.5, 0.8125, 1.0, 0.7812, 1.0, 0.7812, 0.5, 0.8438, 0.5, 0.8438, 1.0, 0.8125, 1.0, 0.8125, 0.5, 0.875, 0.5, 0.875, 1.0, 0.8438, 1.0, 0.8438, 0.5, 0.9062, 0.5, 0.9062, 1.0, 0.875, 1.0, 0.875, 0.5, 0.9375, 0.5, 0.9375, 1.0, 0.9062, 1.0, 0.9062, 0.5, 0.9688, 0.5, 0.9688, 1.0, 0.9375, 1.0, 0.9375, 0.5])
me_cylinder_013.materials.append(mat_material_004)
me_cylinder_013.use_remesh_fix_poles = True
me_cylinder_013.use_remesh_preserve_attributes = False
me_cylinder_013.use_mirror_vertex_groups = False
me_cylinder_013.update()
me_cylinder_014 = bpy.data.meshes.new('Cylinder.014')
me_cylinder_014.from_pydata([(7.622e-07, 3.3, -1.0), (0.6438, 3.237, -1.0), (7.622e-07, 3.3, 1.0), (-0.6438, 3.237, -1.0), (-1.263, 3.049, -1.0), (-0.6438, 3.237, 1.0), (-1.263, 3.049, 1.0), (-1.833, 2.744, 1.0), (-2.333, 2.333, 1.0), (-1.833, 2.744, -1.0), (-2.333, 2.333, -1.0), (-2.744, 1.833, -1.0), (-3.049, 1.263, -1.0), (-2.744, 1.833, 1.0), (-3.049, 1.263, 1.0), (-3.237, 0.6438, 1.0), (-3.3, 0.0, 1.0), (-3.237, 0.6438, -1.0), (-3.3, 0.0, -1.0), (-3.237, -0.6438, -1.0), (-3.049, -1.263, -1.0), (-3.237, -0.6438, 1.0), (-3.049, -1.263, 1.0), (-2.744, -1.833, 1.0), (-2.333, -2.333, 1.0), (-2.744, -1.833, -1.0), (-2.333, -2.333, -1.0), (-1.833, -2.744, -1.0), (-1.263, -3.049, -1.0), (-1.833, -2.744, 1.0), (-1.263, -3.049, 1.0), (-0.6438, -3.237, 1.0), (7.622e-07, -3.3, 1.0), (-0.6438, -3.237, -1.0), (7.622e-07, -3.3, -1.0), (0.6438, -3.237, -1.0), (1.263, -3.049, -1.0), (0.6438, -3.237, 1.0), (1.263, -3.049, 1.0), (1.833, -2.744, 1.0), (2.333, -2.333, 1.0), (1.833, -2.744, -1.0), (2.333, -2.333, -1.0), (2.744, -1.833, -1.0), (3.049, -1.263, -1.0), (2.744, -1.833, 1.0), (3.049, -1.263, 1.0), (3.237, -0.6438, 1.0), (3.3, 0.0, 1.0), (3.237, -0.6438, -1.0), (3.3, 0.0, -1.0), (3.237, 0.6438, -1.0), (3.049, 1.263, -1.0), (3.237, 0.6438, 1.0), (3.049, 1.263, 1.0), (2.744, 1.833, 1.0), (2.333, 2.333, 1.0), (2.744, 1.833, -1.0), (2.333, 2.333, -1.0), (1.833, 2.744, -1.0), (1.263, 3.049, -1.0), (1.833, 2.744, 1.0), (1.263, 3.049, 1.0), (0.6438, 3.237, 1.0)], [], [(0, 1, 60, 59, 58, 57, 52, 51, 50, 49, 44, 43, 42, 41, 36, 35, 34, 33, 28, 27, 26, 25, 20, 19, 18, 17, 12, 11, 10, 9, 4, 3), (0, 2, 63, 1), (3, 5, 2, 0), (4, 6, 5, 3), (63, 2, 5, 6, 7, 8, 13, 14, 15, 16, 21, 22, 23, 24, 29, 30, 31, 32, 37, 38, 39, 40, 45, 46, 47, 48, 53, 54, 55, 56, 61, 62), (9, 7, 6, 4), (10, 8, 7, 9), (11, 13, 8, 10), (12, 14, 13, 11), (17, 15, 14, 12), (18, 16, 15, 17), (19, 21, 16, 18), (20, 22, 21, 19), (25, 23, 22, 20), (26, 24, 23, 25), (27, 29, 24, 26), (28, 30, 29, 27), (33, 31, 30, 28), (34, 32, 31, 33), (35, 37, 32, 34), (36, 38, 37, 35), (41, 39, 38, 36), (42, 40, 39, 41), (43, 45, 40, 42), (44, 46, 45, 43), (49, 47, 46, 44), (50, 48, 47, 49), (51, 53, 48, 50), (52, 54, 53, 51), (57, 55, 54, 52), (58, 56, 55, 57), (59, 61, 56, 58), (60, 62, 61, 59), (1, 63, 62, 60)])
_uv = me_cylinder_014.uv_layers.new(name='UVMap')
_uv.uv.foreach_set('vector', [0.75, 0.49, 0.7968, 0.4854, 0.8418, 0.4717, 0.8833, 0.4496, 0.9197, 0.4197, 0.9496, 0.3833, 0.9717, 0.3418, 0.9854, 0.2968, 0.99, 0.25, 0.9854, 0.2032, 0.9717, 0.1582, 0.9496, 0.1167, 0.9197, 0.08029, 0.8833, 0.05045, 0.8418, 0.02827, 0.7968, 0.01461, 0.75, 0.01, 0.7032, 0.01461, 0.6582, 0.02827, 0.6167, 0.05045, 0.5803, 0.08029, 0.5504, 0.1167, 0.5283, 0.1582, 0.5146, 0.2032, 0.51, 0.25, 0.5146, 0.2968, 0.5283, 0.3418, 0.5504, 0.3833, 0.5803, 0.4197, 0.6167, 0.4496, 0.6582, 0.4717, 0.7032, 0.4854, 1.0, 0.5, 1.0, 1.0, 0.9688, 1.0, 0.9688, 0.5, 0.03125, 0.5, 0.03125, 1.0, 0.0, 1.0, 0.0, 0.5, 0.0625, 0.5, 0.0625, 1.0, 0.03125, 1.0, 0.03125, 0.5, 0.2968, 0.4854, 0.25, 0.49, 0.2032, 0.4854, 0.1582, 0.4717, 0.1167, 0.4496, 0.08029, 0.4197, 0.05045, 0.3833, 0.02827, 0.3418, 0.01461, 0.2968, 0.01, 0.25, 0.01461, 0.2032, 0.02827, 0.1582, 0.05045, 0.1167, 0.08029, 0.08029, 0.1167, 0.05045, 0.1582, 0.02827, 0.2032, 0.01461, 0.25, 0.01, 0.2968, 0.01461, 0.3418, 0.02827, 0.3833, 0.05045, 0.4197, 0.08029, 0.4496, 0.1167, 0.4717, 0.1582, 0.4854, 0.2032, 0.49, 0.25, 0.4854, 0.2968, 0.4717, 0.3418, 0.4496, 0.3833, 0.4197, 0.4197, 0.3833, 0.4496, 0.3418, 0.4717, 0.09375, 0.5, 0.09375, 1.0, 0.0625, 1.0, 0.0625, 0.5, 0.125, 0.5, 0.125, 1.0, 0.09375, 1.0, 0.09375, 0.5, 0.1562, 0.5, 0.1562, 1.0, 0.125, 1.0, 0.125, 0.5, 0.1875, 0.5, 0.1875, 1.0, 0.1562, 1.0, 0.1562, 0.5, 0.2188, 0.5, 0.2188, 1.0, 0.1875, 1.0, 0.1875, 0.5, 0.25, 0.5, 0.25, 1.0, 0.2188, 1.0, 0.2188, 0.5, 0.2812, 0.5, 0.2812, 1.0, 0.25, 1.0, 0.25, 0.5, 0.3125, 0.5, 0.3125, 1.0, 0.2812, 1.0, 0.2812, 0.5, 0.3438, 0.5, 0.3438, 1.0, 0.3125, 1.0, 0.3125, 0.5, 0.375, 0.5, 0.375, 1.0, 0.3438, 1.0, 0.3438, 0.5, 0.4062, 0.5, 0.4062, 1.0, 0.375, 1.0, 0.375, 0.5, 0.4375, 0.5, 0.4375, 1.0, 0.4062, 1.0, 0.4062, 0.5, 0.4688, 0.5, 0.4688, 1.0, 0.4375, 1.0, 0.4375, 0.5, 0.5, 0.5, 0.5, 1.0, 0.4688, 1.0, 0.4688, 0.5, 0.5312, 0.5, 0.5312, 1.0, 0.5, 1.0, 0.5, 0.5, 0.5625, 0.5, 0.5625, 1.0, 0.5312, 1.0, 0.5312, 0.5, 0.5938, 0.5, 0.5938, 1.0, 0.5625, 1.0, 0.5625, 0.5, 0.625, 0.5, 0.625, 1.0, 0.5938, 1.0, 0.5938, 0.5, 0.6562, 0.5, 0.6562, 1.0, 0.625, 1.0, 0.625, 0.5, 0.6875, 0.5, 0.6875, 1.0, 0.6562, 1.0, 0.6562, 0.5, 0.7188, 0.5, 0.7188, 1.0, 0.6875, 1.0, 0.6875, 0.5, 0.75, 0.5, 0.75, 1.0, 0.7188, 1.0, 0.7188, 0.5, 0.7812, 0.5, 0.7812, 1.0, 0.75, 1.0, 0.75, 0.5, 0.8125, 0.5, 0.8125, 1.0, 0.7812, 1.0, 0.7812, 0.5, 0.8438, 0.5, 0.8438, 1.0, 0.8125, 1.0, 0.8125, 0.5, 0.875, 0.5, 0.875, 1.0, 0.8438, 1.0, 0.8438, 0.5, 0.9062, 0.5, 0.9062, 1.0, 0.875, 1.0, 0.875, 0.5, 0.9375, 0.5, 0.9375, 1.0, 0.9062, 1.0, 0.9062, 0.5, 0.9688, 0.5, 0.9688, 1.0, 0.9375, 1.0, 0.9375, 0.5])
me_cylinder_014.materials.append(mat_material_004)
me_cylinder_014.use_remesh_fix_poles = True
me_cylinder_014.use_remesh_preserve_attributes = False
me_cylinder_014.use_mirror_vertex_groups = False
me_cylinder_014.update()

# ---- objects
ob_cube_002 = bpy.data.objects.new('Cube.002', me_cube_040)
ob_cube_009 = bpy.data.objects.new('Cube.009', me_cube_041)
ob_cylinder_005 = bpy.data.objects.new('Cylinder.005', me_cylinder_002)
ob_cylinder_001 = bpy.data.objects.new('Cylinder.001', me_cylinder_009)
ob_cylinder_002 = bpy.data.objects.new('Cylinder.002', me_cylinder_012)
ob_cylinder_003 = bpy.data.objects.new('Cylinder.003', me_cylinder_013)
ob_cylinder_004 = bpy.data.objects.new('Cylinder.004', me_cylinder_014)

# ---- transforms, parenting, visibility, modifiers, constraints
ob_cube_002.location = (97.63, 79.2, -18.64)
ob_cube_002.lineart.crease_threshold = 0.0
ob_cube_009.location = (97.63, 75.48, -10.35)
ob_cube_009.rotation_euler = (-0.1047, 0.0, 0.0)
ob_cube_009.lineart.crease_threshold = 0.0
ob_cylinder_005.location = (19.05, 2.525, 0.0)
ob_cylinder_005.lineart.crease_threshold = 0.0
ob_cylinder_001.location = (19.05, 2.525, -2.5)
ob_cylinder_001.scale = (0.4545, 0.4545, 2.5)
ob_cylinder_001.lineart.crease_threshold = 0.0
ob_cylinder_002.location = (19.05, 73.68, -2.5)
ob_cylinder_002.scale = (0.4545, 0.4545, 2.5)
ob_cylinder_002.lineart.crease_threshold = 0.0
ob_cylinder_003.location = (19.05, 73.68, -2.5)
ob_cylinder_003.scale = (0.4545, 0.4545, 2.5)
ob_cylinder_003.lineart.crease_threshold = 0.0
ob_cylinder_004.location = (19.05, 73.68, -2.5)
ob_cylinder_004.scale = (0.4545, 0.4545, 2.5)
ob_cylinder_004.lineart.crease_threshold = 0.0

# ---- collection membership
scene.collection.objects.link(ob_cube_002)
scene.collection.objects.link(ob_cube_009)
scene.collection.objects.link(ob_cylinder_005)
col_collection_4_001.objects.link(ob_cylinder_001)
col_collection_4_001.objects.link(ob_cylinder_002)
col_collection_4_001.objects.link(ob_cylinder_003)
col_collection_4_001.objects.link(ob_cylinder_004)

# ---- scene / render settings (as saved in the file)
scene.frame_start = 1; scene.frame_end = 250; scene.frame_set(2)
scene.render.engine = 'BLENDER_EEVEE_NEXT'
scene.cycles.use_denoising = False
scene.cycles.samples = 128
scene.cycles.sampling_pattern = 'TABULATED_SOBOL'
scene.cycles.use_adaptive_sampling = False
scene.cycles.use_light_tree = False
scene.view_settings.view_transform = 'Filmic'
bpy.context.view_layer.update()

# ---- added for rendering (the .blend has no active camera and no usable light): camera, sun
cam_auto = bpy.data.cameras.new('AutoCamera')
cam_auto.lens = 50.0
cam_auto.sensor_width = 36.0
cam_auto.clip_end = 3558.18
ob_auto_camera = bpy.data.objects.new('AutoCamera', cam_auto)
scene.collection.objects.link(ob_auto_camera)
ob_auto_camera.location = (300.377, -205.196, 157.453)
ob_auto_camera.rotation_euler = (1.09748, -7.21219e-08, 0.694738)
scene.camera = ob_auto_camera
light_auto_sun = bpy.data.lights.new('AutoSun', 'SUN')
light_auto_sun.energy = 3.0
light_auto_sun.angle = 0.0523599
ob_auto_sun = bpy.data.objects.new('AutoSun', light_auto_sun)
scene.collection.objects.link(ob_auto_sun)
ob_auto_sun.rotation_euler = (0.872665, 0.174533, 0.523599)
bpy.context.view_layer.update()
